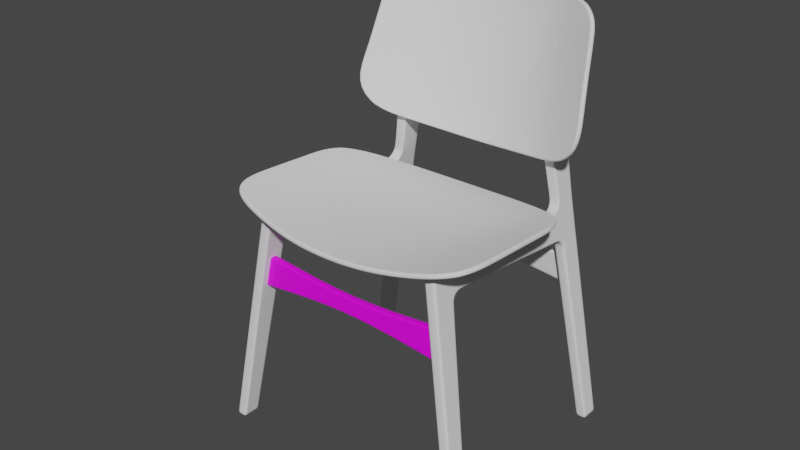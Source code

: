 # Source: chair.blend  (saved by Blender 2.93.20; exported with 4.5.12 LTS)
import bpy
from mathutils import Matrix  # noqa: F401  (used for matrix-valued properties, if any)

bpy.ops.wm.read_factory_settings(use_empty=True)
scene = bpy.context.scene
scene.name = 'Scene'

# ---- collections
col_chair = bpy.data.collections.new('Chair'); scene.collection.children.link(col_chair)
col_screws = bpy.data.collections.new('Screws'); col_chair.children.link(col_screws)
col_reference_images = bpy.data.collections.new('Reference Images'); scene.collection.children.link(col_reference_images)

# ---- images (referenced by path relative to the original .blend; pixels are not part of the script)
import os
ASSET_DIR = os.environ.get("B2B_ASSET_DIR", "")  # directory of the original .blend (textures are referenced by path, not embedded)
HERE = os.path.dirname(os.path.abspath(__file__))  # packed textures are extracted next to this script under _unpacked/

def load_image(name, relpath, width, height, colorspace="sRGB"):
    """Load a texture the original file referenced (path relative to the .blend, or extracted next to this script)."""
    p = next((c for c in (os.path.join(HERE, relpath), os.path.join(ASSET_DIR, relpath)) if relpath and os.path.exists(c)), "")
    if p:
        img = bpy.data.images.load(p, check_existing=True)
        img.name = name
    else:  # same state as the original file: an image datablock whose file is absent (Cycles renders it pink)
        img = bpy.data.images.new(name, width, height)
        img.source = "FILE"
        img.filepath = "//" + (relpath or name)
    img.colorspace_settings.name = colorspace
    return img
img_placeholder_gr_d = load_image('Placeholder Grıd', '', 1024, 1024, 'sRGB')

# ---- materials (node trees are filled in below, after node groups)
mat_material_001 = bpy.data.materials.new('Material.001')

# ---- node groups
ng_auto_smooth = bpy.data.node_groups.new('Auto Smooth', 'GeometryNodeTree')
_s = ng_auto_smooth.interface.new_socket(name='Geometry', in_out='OUTPUT', socket_type='NodeSocketGeometry')
_s = ng_auto_smooth.interface.new_socket(name='Geometry', in_out='INPUT', socket_type='NodeSocketGeometry')
_s = ng_auto_smooth.interface.new_socket(name='Angle', in_out='INPUT', socket_type='NodeSocketFloat')
_s.subtype = 'ANGLE'
_s.min_value = 0.0
_s.max_value = 3.142
ng_auto_smooth.is_modifier = True
_N = ng_auto_smooth.nodes; _L = ng_auto_smooth.links
n0 = _N.new('NodeGroupOutput'); n0.name = 'Group Output'; n0.location = (480, -100)
n1 = _N.new('NodeGroupInput'); n1.name = 'Group Input'; n1.location = (-420, -300)
n2 = _N.new('NodeGroupInput'); n2.name = 'Group Input.001'; n2.location = (-60, -100)
n3 = _N.new('GeometryNodeSetShadeSmooth'); n3.name = 'Set Shade Smooth'; n3.location = (120, -100)
n3.domain = 'EDGE'
n4 = _N.new('GeometryNodeSetShadeSmooth'); n4.name = 'Set Shade Smooth.001'; n4.location = (300, -100)
n5 = _N.new('GeometryNodeInputMeshEdgeAngle'); n5.name = 'Edge Angle'; n5.location = (-420, -220)
n6 = _N.new('GeometryNodeInputEdgeSmooth'); n6.name = 'Is Edge Smooth'; n6.location = (-60, -160)
n7 = _N.new('GeometryNodeInputShadeSmooth'); n7.name = 'Is Face Smooth'; n7.location = (-240, -340)
n8 = _N.new('FunctionNodeBooleanMath'); n8.name = 'Boolean Math'; n8.location = (-60, -220)
n9 = _N.new('FunctionNodeCompare'); n9.name = 'Compare'; n9.location = (-240, -180)
n9.operation = 'LESS_EQUAL'
_L.new(n5.outputs[0], n9.inputs[0])
_L.new(n4.outputs[0], n0.inputs[0])
_L.new(n1.outputs[1], n9.inputs[1])
_L.new(n9.outputs[0], n8.inputs[0])
_L.new(n7.outputs[0], n8.inputs[1])
_L.new(n2.outputs[0], n3.inputs[0])
_L.new(n6.outputs[0], n3.inputs[1])
_L.new(n3.outputs[0], n4.inputs[0])
_L.new(n8.outputs[0], n3.inputs[2])
n0.is_active_output = True

# ---- material node trees
mat_material_001.use_nodes = True; mat_material_001.node_tree.nodes.clear()
_N = mat_material_001.node_tree.nodes; _L = mat_material_001.node_tree.links
n0 = _N.new('ShaderNodeBsdfPrincipled'); n0.name = 'Principled BSDF'; n0.location = (10, 300)
n0.distribution = 'GGX'
n0.subsurface_method = 'BURLEY'
n0.inputs[3].default_value = 1.45
n0.inputs[27].default_value = (0.0, 0.0, 0.0, 1.0)
n0.inputs[28].default_value = 1.0
n1 = _N.new('ShaderNodeOutputMaterial'); n1.name = 'Material Output'; n1.location = (300, 300)
n2 = _N.new('ShaderNodeTexImage'); n2.name = 'Image Texture'; n2.location = (-280, 280)
n2.image = img_placeholder_gr_d
_L.new(n0.outputs[0], n1.inputs[0])
_L.new(n2.outputs[0], n0.inputs[0])
n1.is_active_output = True

# ---- world
world_world = bpy.data.worlds.new('World'); scene.world = world_world
world_world.use_nodes = True; world_world.node_tree.nodes.clear()
_N = world_world.node_tree.nodes; _L = world_world.node_tree.links
n0 = _N.new('ShaderNodeOutputWorld'); n0.name = 'World Output'; n0.location = (300, 300)
n1 = _N.new('ShaderNodeBackground'); n1.name = 'Background'; n1.location = (10, 300)
n1.inputs[0].default_value = (0.05088, 0.05088, 0.05088, 1.0)
_L.new(n1.outputs[0], n0.inputs[0])
n0.is_active_output = True
world_world.color = (0.05088, 0.05088, 0.05088)
world_world.use_sun_shadow = False
world_world.sun_shadow_jitter_overblur = 0.0

# ---- meshes
me_cube_001 = bpy.data.meshes.new('Cube.001')
me_cube_001.from_pydata([(0.0513, -0.088, -0.1108), (0.05251, 0.05494, 2.268), (0.05129, 0.08447, -0.1117), (0.05251, 0.2985, 1.974), (0.05251, 0.04023, 2.025), (0.05251, 1.543, 1.871), (0.05251, 0.3903, 1.994), (0.05251, 0.4086, 2.25), (0.05251, 0.2636, 1.897), (0.05251, 0.03293, 1.905), (0.05129, 0.05866, -0.1116), (0.05251, 0.2767, 2.257), (0.05251, 0.2646, 2.004), (0.05251, 0.2291, 1.898), (0.05251, 1.543, 1.909), (0.05251, 0.3926, 2.027), (0.05251, 0.08449, 2.267), (0.05251, 0.07022, 2.021), (0.05251, 0.0617, 1.904), (0.05129, -0.06649, -0.1109), (0.05251, 0.08948, -0.03849), (0.05251, -0.08462, -0.0374), (0.05251, 0.06343, -0.03833), (0.05251, -0.0629, -0.03754), (0.05251, 0.406, 2.214), (0.05251, 0.05302, 2.237), (0.05251, 0.2774, 2.222), (0.05251, 0.0829, 2.234), (0.05251, 1.775, 1.849), (0.05208, 1.775, 1.887), (0.05251, 1.87, 1.761), (0.05251, 1.841, 1.818), (0.05142, 1.862, 1.856), (0.05251, 1.902, 1.762), (0.05251, 2.093, 1.831), (0.05251, 2.078, 2.167), (0.05251, 2.097, 1.764), (0.05171, 2.004, -0.1106), (0.05171, 2.03, -0.1106), (0.05171, 2.178, -0.1106), (0.05251, 2.027, -0.05023), (0.05251, 2.001, -0.05033), (0.05251, 2.175, -0.05024), (0.05251, 2.0, -0.0429), (0.05251, 2.175, -0.0428), (0.05251, 2.027, -0.04279), (0.05251, 0.08857, -0.0486), (0.05251, -0.08523, -0.04754), (0.05251, 0.06256, -0.04844), (0.05251, -0.06355, -0.04767), (0.05251, 2.076, 2.258), (0.05251, 2.072, 2.709), (0.05251, 2.068, 2.482), (0.04844, 2.084, 3.602), (0.05251, 2.229, 3.554), (0.05251, 2.103, 2.961), (0.04947, 1.88, 3.011), (0.05251, 2.211, 3.459), (0.04875, 2.05, 3.503), (0.05251, 1.414, 2.196), (0.05251, 1.453, 2.194), (0.05251, 1.541, 2.129), (0.05251, 1.536, 2.105), (0.0525, 1.758, 2.108), (0.05251, 1.757, 2.125), (0.05251, 1.832, 2.17), (0.05251, 1.844, 2.16), (0.05251, 1.867, 2.253), (0.05251, 1.853, 2.254), (0.05057, 1.787, 2.743), (0.04968, 1.806, 2.8), (0.05251, 1.848, 2.481), (0.05251, 1.836, 2.481), (0.0524, 2.058, 1.833), (0.05251, 2.063, 1.764), (0.05171, 2.152, -0.1106), (0.05251, 2.15, -0.05023), (0.05251, 2.15, -0.0428), (0.05251, 2.196, 3.464), (0.05251, 2.212, 3.558), (0.05251, 2.093, 2.964), (0.05251, 2.043, 2.167), (0.05251, 2.041, 2.257), (0.05251, 2.05, 2.482), (0.05251, 2.053, 2.716), (0.05251, 2.207, 3.649), (0.05251, 2.189, 3.639), (0.04835, 2.12, 3.705), (0.04839, 2.117, 3.697), (0.05251, 2.221, 3.51), (0.04859, 2.068, 3.555), (0.05251, 2.205, 3.513), (0.05251, 2.077, 2.212), (0.05251, 1.866, 2.207), (0.05251, 1.852, 2.212), (0.05251, 2.041, 2.212), (0.05251, 1.861, 1.789), (0.05251, 1.893, 1.794), (0.05251, 2.095, 1.798), (0.05251, 2.06, 1.797), (0.05251, 0.2734, 1.935), (0.05251, 0.03658, 1.965), (0.05251, 0.2374, 1.947), (0.05251, 0.06649, 1.962), (0.05251, 0.3444, 1.992), (0.05251, 0.3426, 2.253), (0.05251, 0.3367, 2.027), (0.05251, 0.3391, 2.219), (0.05133, 1.815, 1.88), (0.05251, 1.81, 1.838), (0.05247, 1.81, 2.127), (0.05251, 1.805, 2.145), (0.05251, 1.875, 1.682), (0.05251, 2.1, 1.686), (0.05251, 1.907, 1.684), (0.05251, 2.067, 1.686), (-0.05086, -0.088, -0.09349), (-0.05251, 0.05494, 2.268), (-0.05087, 0.08447, -0.09441), (-0.05251, 0.2985, 1.974), (-0.05251, 0.04023, 2.025), (-0.05251, 1.543, 1.871), (-0.05251, 0.3903, 1.994), (-0.05251, 0.4086, 2.25), (-0.05251, 0.2636, 1.897), (-0.05251, 0.03293, 1.905), (-0.05087, 0.05866, -0.09427), (-0.05251, 0.2767, 2.257), (-0.05251, 0.2646, 2.004), (-0.05251, 0.2291, 1.898), (-0.05251, 1.543, 1.909), (-0.05251, 0.3926, 2.027), (-0.05251, 0.08449, 2.267), (-0.05251, 0.07022, 2.021), (-0.05251, 0.0617, 1.904), (-0.05086, -0.06649, -0.09361), (0.0002113, 0.08447, -0.1031), (0.0002154, -0.088, -0.1022), (0.0, 0.05494, 2.268), (0.0, 0.2985, 1.974), (0.0, 1.453, 2.194), (0.0, 1.543, 1.871), (0.0, 0.3903, 1.994), (0.0, 0.2636, 1.897), (0.0, 0.03293, 1.905), (0.0002119, 0.05866, -0.1029), (0.0, 0.04023, 2.025), (0.0002149, -0.06649, -0.1023), (-0.05251, 0.08948, -0.03849), (-0.05251, -0.08462, -0.0374), (-0.05251, 0.06343, -0.03833), (-0.05251, -0.0629, -0.03754), (0.0, -0.08462, -0.0374), (0.0, 0.08948, -0.03849), (-0.05251, 0.406, 2.214), (-0.05251, 0.05302, 2.237), (-0.05251, 0.2774, 2.222), (-0.05251, 0.0829, 2.234), (0.0, 1.541, 2.129), (0.0, 0.05296, 2.236), (-0.05251, 1.775, 1.849), (-0.05208, 1.775, 1.887), (0.0, 1.775, 1.849), (-0.05251, 1.87, 1.761), (0.0, 1.757, 2.125), (-0.05251, 1.841, 1.818), (-0.05142, 1.862, 1.856), (0.0, 1.841, 1.818), (0.0, 1.832, 2.17), (-0.05251, 1.902, 1.762), (0.0, 1.87, 1.761), (-0.05251, 2.093, 1.831), (0.0, 2.093, 1.831), (-0.05251, 2.078, 2.167), (0.0, 2.078, 2.167), (-0.05251, 2.097, 1.764), (0.0, 2.097, 1.764), (-0.05066, 2.004, -0.09461), (-0.05066, 2.03, -0.09461), (0.0005255, 2.004, -0.1026), (0.0005255, 2.03, -0.1026), (-0.05066, 2.178, -0.09461), (0.0005255, 2.178, -0.1026), (-0.05251, 2.027, -0.05023), (0.0, 2.001, -0.05033), (-0.05251, 2.001, -0.05033), (-0.05251, 2.175, -0.05024), (0.0, 2.175, -0.05024), (-0.05251, 2.0, -0.0429), (-0.05251, 2.175, -0.0428), (0.0, 2.175, -0.0428), (-0.05251, 2.027, -0.04279), (0.0, 2.0, -0.0429), (-0.05251, 0.08857, -0.0486), (-0.05251, -0.08523, -0.04754), (-0.05251, 0.06256, -0.04844), (-0.05251, -0.06355, -0.04767), (0.0, -0.08523, -0.04754), (0.0, 0.08857, -0.0486), (0.0, 1.853, 2.254), (-0.05251, 2.076, 2.258), (0.0, 2.076, 2.258), (0.0007215, 1.797, 2.739), (-0.05251, 2.072, 2.709), (0.0, 2.072, 2.709), (0.0, 1.836, 2.481), (0.0, 2.068, 2.482), (-0.05251, 2.068, 2.482), (-0.05125, 2.103, 3.593), (0.0, 2.211, 3.459), (-0.05251, 2.229, 3.554), (0.0, 2.229, 3.554), (-0.05251, 2.103, 2.961), (-0.05023, 1.899, 3.003), (-0.05251, 2.211, 3.459), (0.0, 2.103, 2.961), (-0.05095, 2.069, 3.494), (-0.05251, 1.414, 2.196), (-0.05251, 1.453, 2.194), (-0.05251, 1.541, 2.129), (-0.05251, 1.536, 2.105), (-0.0525, 1.758, 2.108), (-0.05251, 1.757, 2.125), (-0.05251, 1.832, 2.17), (-0.05251, 1.844, 2.16), (-0.05251, 1.867, 2.253), (-0.05251, 1.853, 2.254), (-0.04913, 1.807, 2.734), (-0.05001, 1.825, 2.792), (-0.05251, 1.848, 2.481), (-0.05251, 1.836, 2.481), (-0.0524, 2.058, 1.833), (-0.05251, 2.063, 1.764), (0.0005255, 2.152, -0.1026), (-0.05066, 2.152, -0.09461), (-0.05251, 2.15, -0.05023), (-0.05251, 2.15, -0.0428), (-0.05251, 2.196, 3.464), (-0.05251, 2.212, 3.558), (-0.05251, 2.093, 2.964), (-0.05251, 2.043, 2.167), (-0.05251, 2.041, 2.257), (-0.05251, 2.05, 2.482), (-0.05251, 2.053, 2.716), (-0.05251, 2.207, 3.649), (0.0, 2.207, 3.649), (-0.05251, 2.189, 3.639), (-0.05135, 2.14, 3.697), (-0.0015, 2.13, 3.701), (-0.05131, 2.136, 3.689), (-0.05251, 2.221, 3.51), (0.0, 2.221, 3.51), (-0.05111, 2.087, 3.547), (-0.05251, 2.205, 3.513), (0.0, 2.077, 2.212), (-0.05251, 2.077, 2.212), (0.0, 1.852, 2.212), (-0.05251, 1.866, 2.207), (-0.05251, 1.852, 2.212), (-0.05251, 2.041, 2.212), (-0.05251, 1.861, 1.789), (-0.05251, 1.893, 1.794), (0.0, 1.861, 1.789), (-0.05251, 2.095, 1.798), (0.0, 2.095, 1.798), (-0.05251, 2.06, 1.797), (-0.05251, 0.2734, 1.935), (-0.05251, 0.03658, 1.965), (-0.05251, 0.2374, 1.947), (-0.05251, 0.06649, 1.962), (0.0, 0.2734, 1.935), (0.0, 0.03658, 1.965), (-0.05251, 0.3444, 1.992), (-0.05251, 0.3426, 2.253), (-0.05251, 0.3367, 2.027), (0.0, 0.3444, 1.992), (-0.05251, 0.3391, 2.219), (0.0, 1.81, 1.838), (-0.05133, 1.815, 1.88), (-0.05251, 1.81, 1.838), (0.0, 1.805, 2.145), (-0.05247, 1.81, 2.127), (-0.05251, 1.805, 2.145), (-0.05251, 1.875, 1.682), (-0.05251, 2.1, 1.686), (0.0, 2.1, 1.686), (-0.05251, 1.907, 1.684), (0.0, 1.875, 1.682), (-0.05251, 2.067, 1.686)], [], [(27, 16, 1, 25), (103, 17, 4, 101), (147, 19, 0, 137), (7, 24, 62, 59), (15, 6, 5, 14), (106, 104, 6, 15), (270, 139, 3, 100), (23, 18, 9, 21), (20, 8, 13, 22), (100, 3, 12, 102), (153, 143, 8, 20), (107, 106, 15, 24), (110, 108, 32, 66), (22, 13, 18, 23), (102, 12, 17, 103), (136, 2, 10, 145), (26, 11, 16, 27), (145, 10, 19, 147), (21, 9, 144, 152), (104, 275, 142, 6), (101, 4, 146, 271), (25, 1, 138, 159), (6, 142, 141, 5), (48, 22, 23, 49), (46, 20, 22, 48), (49, 23, 21, 47), (47, 21, 152, 197), (198, 153, 20, 46), (12, 26, 27, 17), (62, 14, 29, 63), (105, 107, 24, 7), (24, 15, 14, 62), (17, 27, 25, 4), (81, 73, 34, 35), (4, 25, 159, 146), (109, 277, 167, 31), (14, 5, 28, 29), (97, 96, 30, 33), (5, 141, 162, 28), (158, 61, 64, 164), (108, 109, 31, 32), (76, 40, 38, 75), (280, 111, 65, 168), (41, 184, 179, 37), (96, 262, 170, 30), (172, 174, 35, 34), (99, 74, 36, 98), (264, 98, 36, 176), (92, 254, 201, 50), (75, 233, 182, 39), (179, 180, 38, 37), (40, 41, 37, 38), (45, 43, 41, 40), (187, 42, 39, 182), (77, 45, 40, 76), (190, 44, 42, 187), (43, 192, 184, 41), (115, 114, 45, 77), (112, 287, 192, 43), (114, 112, 43, 45), (285, 113, 44, 190), (19, 49, 47, 0), (2, 46, 48, 10), (10, 48, 49, 19), (136, 198, 46, 2), (84, 51, 55, 80), (95, 92, 50, 82), (256, 94, 68, 199), (91, 89, 54, 79), (0, 47, 197, 137), (199, 68, 72, 205), (52, 206, 204, 51), (82, 50, 52, 83), (50, 201, 206, 52), (80, 55, 57, 78), (89, 251, 211, 54), (51, 204, 215, 55), (83, 52, 51, 84), (62, 63, 64, 61), (59, 62, 61, 60), (93, 67, 68, 94), (110, 66, 65, 111), (67, 71, 72, 68), (71, 70, 69, 72), (205, 72, 69, 202), (71, 83, 84, 70), (56, 80, 78, 58), (67, 82, 83, 71), (90, 91, 79, 53), (93, 95, 82, 67), (70, 84, 80, 56), (113, 115, 77, 44), (44, 77, 76, 42), (55, 215, 209, 57), (97, 33, 74, 99), (42, 76, 75, 39), (66, 32, 73, 81), (79, 54, 85, 86), (38, 180, 233, 75), (86, 85, 87, 88), (54, 211, 245, 85), (79, 86, 88, 53), (58, 78, 91, 90), (85, 245, 248, 87), (78, 57, 89, 91), (66, 81, 95, 93), (66, 93, 94, 65), (81, 35, 92, 95), (57, 209, 251, 89), (158, 140, 60, 61), (32, 97, 99, 73), (73, 99, 98, 34), (35, 174, 254, 92), (172, 34, 98, 264), (32, 31, 96, 97), (31, 167, 262, 96), (13, 102, 103, 18), (8, 100, 102, 13), (9, 101, 271, 144), (18, 103, 101, 9), (11, 26, 107, 105), (143, 270, 100, 8), (26, 12, 106, 107), (12, 3, 104, 106), (63, 110, 111, 64), (29, 28, 109, 108), (168, 65, 94, 256), (3, 139, 275, 104), (63, 29, 108, 110), (36, 74, 115, 113), (33, 30, 112, 114), (28, 162, 277, 109), (74, 33, 114, 115), (176, 36, 113, 285), (30, 170, 287, 112), (164, 64, 111, 280), (157, 155, 117, 132), (269, 267, 120, 133), (147, 137, 116, 135), (123, 217, 220, 154), (131, 130, 121, 122), (274, 131, 122, 272), (270, 266, 119, 139), (151, 149, 125, 134), (148, 150, 129, 124), (266, 268, 128, 119), (153, 148, 124, 143), (276, 154, 131, 274), (281, 224, 166, 278), (150, 151, 134, 129), (268, 269, 133, 128), (136, 145, 126, 118), (156, 157, 132, 127), (145, 147, 135, 126), (149, 152, 144, 125), (272, 122, 142, 275), (267, 271, 146, 120), (155, 159, 138, 117), (122, 121, 141, 142), (195, 196, 151, 150), (193, 195, 150, 148), (196, 194, 149, 151), (194, 197, 152, 149), (198, 193, 148, 153), (128, 133, 157, 156), (220, 221, 161, 130), (273, 123, 154, 276), (154, 220, 130, 131), (133, 120, 155, 157), (240, 173, 171, 231), (120, 146, 159, 155), (279, 165, 167, 277), (130, 161, 160, 121), (261, 169, 163, 260), (121, 160, 162, 141), (158, 164, 222, 219), (278, 166, 165, 279), (235, 234, 178, 183), (280, 168, 223, 282), (185, 177, 179, 184), (260, 163, 170, 262), (172, 171, 173, 174), (265, 263, 175, 232), (264, 176, 175, 263), (255, 200, 201, 254), (234, 181, 182, 233), (179, 177, 178, 180), (183, 178, 177, 185), (191, 183, 185, 188), (187, 182, 181, 186), (236, 235, 183, 191), (190, 187, 186, 189), (188, 185, 184, 192), (288, 236, 191, 286), (283, 188, 192, 287), (286, 191, 188, 283), (285, 190, 189, 284), (135, 116, 194, 196), (118, 126, 195, 193), (126, 135, 196, 195), (136, 118, 193, 198), (243, 239, 212, 203), (259, 241, 200, 255), (256, 199, 226, 258), (253, 238, 210, 250), (116, 137, 197, 194), (199, 205, 230, 226), (207, 203, 204, 206), (241, 242, 207, 200), (200, 207, 206, 201), (239, 237, 214, 212), (250, 210, 211, 251), (203, 212, 215, 204), (242, 243, 203, 207), (220, 219, 222, 221), (217, 218, 219, 220), (257, 258, 226, 225), (281, 282, 223, 224), (225, 226, 230, 229), (229, 230, 227, 228), (205, 202, 227, 230), (229, 228, 243, 242), (213, 216, 237, 239), (225, 229, 242, 241), (252, 208, 238, 253), (257, 225, 241, 259), (228, 213, 239, 243), (284, 189, 236, 288), (189, 186, 235, 236), (212, 214, 209, 215), (261, 265, 232, 169), (186, 181, 234, 235), (224, 240, 231, 166), (238, 246, 244, 210), (178, 234, 233, 180), (246, 249, 247, 244), (210, 244, 245, 211), (238, 208, 249, 246), (216, 252, 253, 237), (244, 247, 248, 245), (237, 253, 250, 214), (224, 257, 259, 240), (224, 223, 258, 257), (240, 259, 255, 173), (214, 250, 251, 209), (158, 219, 218, 140), (166, 231, 265, 261), (231, 171, 263, 265), (173, 255, 254, 174), (172, 264, 263, 171), (166, 261, 260, 165), (165, 260, 262, 167), (129, 134, 269, 268), (124, 129, 268, 266), (125, 144, 271, 267), (134, 125, 267, 269), (127, 273, 276, 156), (143, 124, 266, 270), (156, 276, 274, 128), (128, 274, 272, 119), (221, 222, 282, 281), (161, 278, 279, 160), (168, 256, 258, 223), (119, 272, 275, 139), (221, 281, 278, 161), (175, 284, 288, 232), (169, 286, 283, 163), (160, 279, 277, 162), (232, 288, 286, 169), (176, 285, 284, 175), (163, 283, 287, 170), (164, 280, 282, 222), (58, 90, 53, 88, 87, 248, 247, 249, 208, 252, 216, 213, 228, 227, 202, 69, 70, 56), (1, 16, 11, 105, 7, 59, 60, 140, 218, 217, 123, 273, 127, 132, 117, 138)])
me_cube_001.polygons.foreach_set('use_smooth', [True] * 274)
_k = {(1, 16): 1.0, (7, 105): 1.0, (11, 16): 1.0, (58, 90): 1.0, (56, 58): 1.0, (69, 70): 1.0, (59, 60): 1.0, (7, 59): 1.0, (56, 70): 1.0, (87, 88): 1.0, (53, 88): 1.0, (53, 90): 1.0, (11, 105): 1.0, (60, 140): 1.0, (69, 202): 1.0, (1, 138): 1.0, (87, 248): 1.0, (117, 132): 1.0, (123, 273): 1.0, (127, 132): 1.0, (216, 252): 1.0, (213, 216): 1.0, (227, 228): 1.0, (217, 218): 1.0, (123, 217): 1.0, (213, 228): 1.0, (247, 249): 1.0, (208, 249): 1.0, (208, 252): 1.0, (127, 273): 1.0, (140, 218): 1.0, (202, 227): 1.0, (117, 138): 1.0, (247, 248): 1.0}
me_cube_001.attributes.new('crease_edge', 'FLOAT', 'EDGE').data.foreach_set('value', [_k.get((min(e.vertices), max(e.vertices)), 0.0) for e in me_cube_001.edges])
_uv = me_cube_001.uv_layers.new(name='UVMap')
_uv.uv.foreach_set('vector', [0.6216, 0.7188, 0.625, 0.7188, 0.625, 0.75, 0.6216, 0.75, 0.5929, 0.7188, 0.5993, 0.7188, 0.5993, 0.75, 0.5929, 0.75, 0.25, 0.7188, 0.375, 0.7188, 0.375, 0.75, 0.25, 0.75, 0.625, 0.5, 0.6212, 0.5, 0.6203, 0.5, 0.625, 0.5, 0.6011, 0.5, 0.5976, 0.5, 0.5976, 0.5, 0.601, 0.5, 0.6011, 0.508, 0.5976, 0.5, 0.5976, 0.5, 0.6011, 0.5, 0.592, 0.375, 0.5976, 0.375, 0.5976, 0.5, 0.592, 0.5, 0.3809, 0.7188, 0.5865, 0.7188, 0.5865, 0.75, 0.3809, 0.75, 0.3809, 0.5, 0.5865, 0.5, 0.5865, 0.5374, 0.3809, 0.5374, 0.592, 0.5, 0.5976, 0.5, 0.6004, 0.5363, 0.5929, 0.5374, 0.3809, 0.375, 0.5865, 0.375, 0.5865, 0.5, 0.3809, 0.5, 0.6215, 0.5083, 0.6011, 0.508, 0.6011, 0.5, 0.6212, 0.5, 0.6195, 0.5, 0.6007, 0.5, 0.6004, 0.5, 0.6205, 0.5, 0.3809, 0.5374, 0.5865, 0.5374, 0.5865, 0.7188, 0.3809, 0.7188, 0.5929, 0.5374, 0.6004, 0.5363, 0.5993, 0.7188, 0.5929, 0.7188, 0.25, 0.5, 0.375, 0.5, 0.375, 0.5374, 0.25, 0.5374, 0.6216, 0.516, 0.625, 0.516, 0.625, 0.7188, 0.6216, 0.7188, 0.25, 0.5374, 0.375, 0.5374, 0.375, 0.7188, 0.25, 0.7188, 0.3809, 0.75, 0.5865, 0.75, 0.5865, 0.875, 0.3809, 0.875, 0.5976, 0.5, 0.5976, 0.375, 0.5976, 0.375, 0.5976, 0.5, 0.5929, 0.75, 0.5993, 0.75, 0.5993, 0.875, 0.5929, 0.875, 0.6216, 0.75, 0.625, 0.75, 0.625, 0.875, 0.6215, 0.875, 0.5976, 0.5, 0.5976, 0.375, 0.5976, 0.375, 0.5976, 0.5, 0.3798, 0.5374, 0.3809, 0.5374, 0.3809, 0.7188, 0.3798, 0.7188, 0.3798, 0.5, 0.3809, 0.5, 0.3809, 0.5374, 0.3798, 0.5374, 0.3798, 0.7188, 0.3809, 0.7188, 0.3809, 0.75, 0.3798, 0.75, 0.3798, 0.75, 0.3809, 0.75, 0.3809, 0.875, 0.3798, 0.875, 0.3798, 0.375, 0.3809, 0.375, 0.3809, 0.5, 0.3798, 0.5, 0.6004, 0.5363, 0.6216, 0.516, 0.6216, 0.7188, 0.5993, 0.7188, 0.62, 0.5, 0.601, 0.5, 0.601, 0.5, 0.6197, 0.4946, 0.625, 0.508, 0.6215, 0.5083, 0.6212, 0.5, 0.625, 0.5, 0.6212, 0.5, 0.6011, 0.5, 0.601, 0.5, 0.62, 0.5, 0.5993, 0.7188, 0.6216, 0.7188, 0.6216, 0.75, 0.5993, 0.75, 0.6212, 0.5, 0.5994, 0.5, 0.5993, 0.5, 0.6212, 0.5, 0.5993, 0.75, 0.6216, 0.75, 0.6215, 0.875, 0.5993, 0.875, 0.5976, 0.5, 0.5976, 0.375, 0.5976, 0.375, 0.5976, 0.5, 0.601, 0.5, 0.5976, 0.5, 0.5976, 0.5, 0.601, 0.5, 0.5986, 0.5, 0.5976, 0.5, 0.5976, 0.5, 0.5986, 0.5, 0.5976, 0.5, 0.5976, 0.375, 0.5976, 0.375, 0.5976, 0.5, 0.6212, 0.375, 0.6212, 0.465, 0.6212, 0.465, 0.6212, 0.375, 0.6007, 0.5, 0.5976, 0.5, 0.5976, 0.5, 0.6004, 0.5, 0.5992, 0.5, 0.5989, 0.5, 0.599, 0.5, 0.5992, 0.5, 0.6212, 0.375, 0.6212, 0.465, 0.6212, 0.465, 0.6212, 0.375, 0.5976, 0.5, 0.5976, 0.375, 0.5976, 0.375, 0.5976, 0.5, 0.5976, 0.5, 0.5976, 0.375, 0.5976, 0.375, 0.5976, 0.5, 0.5993, 0.375, 0.6212, 0.375, 0.6212, 0.5, 0.5993, 0.5, 0.5992, 0.5, 0.5992, 0.5, 0.5993, 0.5, 0.5993, 0.5, 0.5993, 0.375, 0.5993, 0.5, 0.5993, 0.5, 0.5993, 0.375, 0.6212, 0.5, 0.6212, 0.375, 0.6212, 0.375, 0.6212, 0.5, 0.5992, 0.5, 0.5992, 0.375, 0.5993, 0.375, 0.5993, 0.5, 0.5976, 0.375, 0.5991, 0.375, 0.599, 0.5, 0.5976, 0.5, 0.5989, 0.5, 0.5976, 0.5, 0.5976, 0.5, 0.599, 0.5, 0.599, 0.5, 0.5976, 0.5, 0.5976, 0.5, 0.5989, 0.5, 0.5993, 0.375, 0.5993, 0.5, 0.5993, 0.5, 0.5993, 0.375, 0.5992, 0.5, 0.599, 0.5, 0.5989, 0.5, 0.5992, 0.5, 0.5993, 0.375, 0.5993, 0.5, 0.5993, 0.5, 0.5993, 0.375, 0.5976, 0.5, 0.5976, 0.375, 0.5976, 0.375, 0.5976, 0.5, 0.5992, 0.5, 0.5986, 0.5, 0.599, 0.5, 0.5992, 0.5, 0.5976, 0.5, 0.5976, 0.375, 0.5976, 0.375, 0.5976, 0.5, 0.5986, 0.5, 0.5976, 0.5, 0.5976, 0.5, 0.599, 0.5, 0.5993, 0.375, 0.5993, 0.5, 0.5993, 0.5, 0.5993, 0.375, 0.375, 0.7188, 0.3798, 0.7188, 0.3798, 0.75, 0.375, 0.75, 0.375, 0.5, 0.3798, 0.5, 0.3798, 0.5374, 0.375, 0.5374, 0.375, 0.5374, 0.3798, 0.5374, 0.3798, 0.7188, 0.375, 0.7188, 0.375, 0.375, 0.3798, 0.375, 0.3798, 0.5, 0.375, 0.5, 0.6212, 0.5, 0.6212, 0.5, 0.6212, 0.5, 0.6212, 0.5, 0.6212, 0.5, 0.6212, 0.5, 0.6212, 0.5, 0.6212, 0.5, 0.6212, 0.375, 0.6212, 0.465, 0.6212, 0.465, 0.6212, 0.375, 0.6212, 0.5, 0.6212, 0.5, 0.6212, 0.5, 0.6212, 0.5, 0.375, 0.75, 0.3798, 0.75, 0.3798, 0.875, 0.375, 0.875, 0.6212, 0.375, 0.6212, 0.465, 0.6212, 0.465, 0.6212, 0.375, 0.6212, 0.5, 0.6212, 0.375, 0.6212, 0.375, 0.6212, 0.5, 0.6212, 0.5, 0.6212, 0.5, 0.6212, 0.5, 0.6212, 0.5, 0.6212, 0.5, 0.6212, 0.375, 0.6212, 0.375, 0.6212, 0.5, 0.6212, 0.5, 0.6212, 0.5, 0.6212, 0.5, 0.6212, 0.5, 0.6212, 0.5, 0.6212, 0.375, 0.6212, 0.375, 0.6212, 0.5, 0.6212, 0.5, 0.6212, 0.375, 0.6212, 0.375, 0.6212, 0.5, 0.6212, 0.5, 0.6212, 0.5, 0.6212, 0.5, 0.6212, 0.5, 0.62, 0.5, 0.6197, 0.4946, 0.6212, 0.465, 0.6212, 0.465, 0.625, 0.5, 0.6203, 0.5, 0.6212, 0.465, 0.625, 0.465, 0.6212, 0.5, 0.6212, 0.5, 0.6212, 0.465, 0.6212, 0.465, 0.6195, 0.5, 0.6205, 0.5, 0.6212, 0.465, 0.6212, 0.465, 0.6212, 0.5, 0.6212, 0.5, 0.6212, 0.465, 0.6212, 0.465, 0.6212, 0.5, 0.6212, 0.5, 0.6212, 0.465, 0.6212, 0.465, 0.6212, 0.375, 0.6212, 0.465, 0.6212, 0.465, 0.6212, 0.375, 0.6212, 0.5, 0.6212, 0.5, 0.6212, 0.5, 0.6212, 0.5, 0.6212, 0.5, 0.6212, 0.5, 0.6212, 0.5, 0.6212, 0.5, 0.6212, 0.5, 0.6212, 0.5, 0.6212, 0.5, 0.6212, 0.5, 0.6212, 0.5, 0.6212, 0.5, 0.6212, 0.5, 0.6212, 0.5, 0.6212, 0.5, 0.6212, 0.5, 0.6212, 0.5, 0.6212, 0.5, 0.6212, 0.5, 0.6212, 0.5, 0.6212, 0.5, 0.6212, 0.5, 0.5993, 0.5, 0.5992, 0.5, 0.5992, 0.5, 0.5993, 0.5, 0.5993, 0.5, 0.5992, 0.5, 0.5992, 0.5, 0.5993, 0.5, 0.6212, 0.5, 0.6212, 0.375, 0.6212, 0.375, 0.6212, 0.5, 0.5986, 0.5, 0.5986, 0.5, 0.5992, 0.5, 0.5992, 0.5, 0.5993, 0.5, 0.5992, 0.5, 0.5992, 0.5, 0.5993, 0.5, 0.6211, 0.5, 0.6004, 0.5, 0.5994, 0.5, 0.6212, 0.5, 0.6212, 0.5, 0.6212, 0.5, 0.6212, 0.5, 0.6212, 0.5, 0.599, 0.5, 0.5991, 0.375, 0.5992, 0.375, 0.5992, 0.5, 0.6212, 0.5, 0.6212, 0.5, 0.6212, 0.5, 0.6212, 0.5, 0.6212, 0.5, 0.6212, 0.375, 0.6212, 0.375, 0.6212, 0.5, 0.6212, 0.5, 0.6212, 0.5, 0.6212, 0.5, 0.6212, 0.5, 0.6212, 0.5, 0.6212, 0.5, 0.6212, 0.5, 0.6212, 0.5, 0.6212, 0.5, 0.6212, 0.375, 0.6212, 0.375, 0.6212, 0.5, 0.6212, 0.5, 0.6212, 0.5, 0.6212, 0.5, 0.6212, 0.5, 0.6212, 0.5, 0.6212, 0.5, 0.6212, 0.5, 0.6212, 0.5, 0.6212, 0.5, 0.6212, 0.5, 0.6212, 0.465, 0.6212, 0.465, 0.6212, 0.5, 0.6212, 0.5, 0.6212, 0.5, 0.6212, 0.5, 0.6212, 0.5, 0.6212, 0.375, 0.6212, 0.375, 0.6212, 0.5, 0.6212, 0.375, 0.625, 0.375, 0.625, 0.465, 0.6212, 0.465, 0.6004, 0.5, 0.5986, 0.5, 0.5992, 0.5, 0.5994, 0.5, 0.5994, 0.5, 0.5992, 0.5, 0.5993, 0.5, 0.5993, 0.5, 0.6212, 0.5, 0.6212, 0.375, 0.6212, 0.375, 0.6212, 0.5, 0.5993, 0.375, 0.5993, 0.5, 0.5993, 0.5, 0.5993, 0.375, 0.6004, 0.5, 0.5976, 0.5, 0.5976, 0.5, 0.5986, 0.5, 0.5976, 0.5, 0.5976, 0.375, 0.5976, 0.375, 0.5976, 0.5, 0.5865, 0.5374, 0.5929, 0.5374, 0.5929, 0.7188, 0.5865, 0.7188, 0.5865, 0.5, 0.592, 0.5, 0.5929, 0.5374, 0.5865, 0.5374, 0.5865, 0.75, 0.5929, 0.75, 0.5929, 0.875, 0.5865, 0.875, 0.5865, 0.7188, 0.5929, 0.7188, 0.5929, 0.75, 0.5865, 0.75, 0.625, 0.516, 0.6216, 0.516, 0.6215, 0.5083, 0.625, 0.508, 0.5865, 0.375, 0.592, 0.375, 0.592, 0.5, 0.5865, 0.5, 0.6216, 0.516, 0.6004, 0.5363, 0.6011, 0.508, 0.6215, 0.5083, 0.6004, 0.5363, 0.5976, 0.5, 0.5976, 0.5, 0.6011, 0.508, 0.6197, 0.4946, 0.6195, 0.5, 0.6212, 0.465, 0.6212, 0.465, 0.601, 0.5, 0.5976, 0.5, 0.5976, 0.5, 0.6007, 0.5, 0.6212, 0.375, 0.6212, 0.465, 0.6212, 0.465, 0.6212, 0.375, 0.5976, 0.5, 0.5976, 0.375, 0.5976, 0.375, 0.5976, 0.5, 0.6197, 0.4946, 0.601, 0.5, 0.6007, 0.5, 0.6195, 0.5, 0.5993, 0.5, 0.5992, 0.5, 0.5992, 0.5, 0.5993, 0.5, 0.5986, 0.5, 0.5976, 0.5, 0.5976, 0.5, 0.5986, 0.5, 0.5976, 0.5, 0.5976, 0.375, 0.5976, 0.375, 0.5976, 0.5, 0.5992, 0.5, 0.5986, 0.5, 0.5986, 0.5, 0.5992, 0.5, 0.5993, 0.375, 0.5993, 0.5, 0.5993, 0.5, 0.5993, 0.375, 0.5976, 0.5, 0.5976, 0.375, 0.5976, 0.375, 0.5976, 0.5, 0.6212, 0.375, 0.6212, 0.465, 0.6212, 0.465, 0.6212, 0.375, 0.6216, 0.7188, 0.6216, 0.75, 0.625, 0.75, 0.625, 0.7188, 0.5929, 0.7188, 0.5929, 0.75, 0.5993, 0.75, 0.5993, 0.7188, 0.25, 0.7188, 0.25, 0.75, 0.375, 0.75, 0.375, 0.7188, 0.625, 0.5, 0.625, 0.5, 0.6203, 0.5, 0.6212, 0.5, 0.6011, 0.5, 0.601, 0.5, 0.5976, 0.5, 0.5976, 0.5, 0.6011, 0.508, 0.6011, 0.5, 0.5976, 0.5, 0.5976, 0.5, 0.592, 0.375, 0.592, 0.5, 0.5976, 0.5, 0.5976, 0.375, 0.3809, 0.7188, 0.3809, 0.75, 0.5865, 0.75, 0.5865, 0.7188, 0.3809, 0.5, 0.3809, 0.5374, 0.5865, 0.5374, 0.5865, 0.5, 0.592, 0.5, 0.5929, 0.5374, 0.6004, 0.5363, 0.5976, 0.5, 0.3809, 0.375, 0.3809, 0.5, 0.5865, 0.5, 0.5865, 0.375, 0.6215, 0.5083, 0.6212, 0.5, 0.6011, 0.5, 0.6011, 0.508, 0.6195, 0.5, 0.6205, 0.5, 0.6004, 0.5, 0.6007, 0.5, 0.3809, 0.5374, 0.3809, 0.7188, 0.5865, 0.7188, 0.5865, 0.5374, 0.5929, 0.5374, 0.5929, 0.7188, 0.5993, 0.7188, 0.6004, 0.5363, 0.25, 0.5, 0.25, 0.5374, 0.375, 0.5374, 0.375, 0.5, 0.6216, 0.516, 0.6216, 0.7188, 0.625, 0.7188, 0.625, 0.516, 0.25, 0.5374, 0.25, 0.7188, 0.375, 0.7188, 0.375, 0.5374, 0.3809, 0.75, 0.3809, 0.875, 0.5865, 0.875, 0.5865, 0.75, 0.5976, 0.5, 0.5976, 0.5, 0.5976, 0.375, 0.5976, 0.375, 0.5929, 0.75, 0.5929, 0.875, 0.5993, 0.875, 0.5993, 0.75, 0.6216, 0.75, 0.6215, 0.875, 0.625, 0.875, 0.625, 0.75, 0.5976, 0.5, 0.5976, 0.5, 0.5976, 0.375, 0.5976, 0.375, 0.3798, 0.5374, 0.3798, 0.7188, 0.3809, 0.7188, 0.3809, 0.5374, 0.3798, 0.5, 0.3798, 0.5374, 0.3809, 0.5374, 0.3809, 0.5, 0.3798, 0.7188, 0.3798, 0.75, 0.3809, 0.75, 0.3809, 0.7188, 0.3798, 0.75, 0.3798, 0.875, 0.3809, 0.875, 0.3809, 0.75, 0.3798, 0.375, 0.3798, 0.5, 0.3809, 0.5, 0.3809, 0.375, 0.6004, 0.5363, 0.5993, 0.7188, 0.6216, 0.7188, 0.6216, 0.516, 0.62, 0.5, 0.6197, 0.4946, 0.601, 0.5, 0.601, 0.5, 0.625, 0.508, 0.625, 0.5, 0.6212, 0.5, 0.6215, 0.5083, 0.6212, 0.5, 0.62, 0.5, 0.601, 0.5, 0.6011, 0.5, 0.5993, 0.7188, 0.5993, 0.75, 0.6216, 0.75, 0.6216, 0.7188, 0.6212, 0.5, 0.6212, 0.5, 0.5993, 0.5, 0.5994, 0.5, 0.5993, 0.75, 0.5993, 0.875, 0.6215, 0.875, 0.6216, 0.75, 0.5976, 0.5, 0.5976, 0.5, 0.5976, 0.375, 0.5976, 0.375, 0.601, 0.5, 0.601, 0.5, 0.5976, 0.5, 0.5976, 0.5, 0.5986, 0.5, 0.5986, 0.5, 0.5976, 0.5, 0.5976, 0.5, 0.5976, 0.5, 0.5976, 0.5, 0.5976, 0.375, 0.5976, 0.375, 0.6212, 0.375, 0.6212, 0.375, 0.6212, 0.465, 0.6212, 0.465, 0.6007, 0.5, 0.6004, 0.5, 0.5976, 0.5, 0.5976, 0.5, 0.5992, 0.5, 0.5992, 0.5, 0.599, 0.5, 0.5989, 0.5, 0.6212, 0.375, 0.6212, 0.375, 0.6212, 0.465, 0.6212, 0.465, 0.5976, 0.5, 0.5976, 0.5, 0.5976, 0.375, 0.5976, 0.375, 0.5976, 0.5, 0.5976, 0.5, 0.5976, 0.375, 0.5976, 0.375, 0.5993, 0.375, 0.5993, 0.5, 0.6212, 0.5, 0.6212, 0.375, 0.5992, 0.5, 0.5993, 0.5, 0.5993, 0.5, 0.5992, 0.5, 0.5993, 0.375, 0.5993, 0.375, 0.5993, 0.5, 0.5993, 0.5, 0.6212, 0.5, 0.6212, 0.5, 0.6212, 0.375, 0.6212, 0.375, 0.5992, 0.5, 0.5993, 0.5, 0.5993, 0.375, 0.5992, 0.375, 0.5976, 0.375, 0.5976, 0.5, 0.599, 0.5, 0.5991, 0.375, 0.5989, 0.5, 0.599, 0.5, 0.5976, 0.5, 0.5976, 0.5, 0.599, 0.5, 0.5989, 0.5, 0.5976, 0.5, 0.5976, 0.5, 0.5993, 0.375, 0.5993, 0.375, 0.5993, 0.5, 0.5993, 0.5, 0.5992, 0.5, 0.5992, 0.5, 0.5989, 0.5, 0.599, 0.5, 0.5993, 0.375, 0.5993, 0.375, 0.5993, 0.5, 0.5993, 0.5, 0.5976, 0.5, 0.5976, 0.5, 0.5976, 0.375, 0.5976, 0.375, 0.5992, 0.5, 0.5992, 0.5, 0.599, 0.5, 0.5986, 0.5, 0.5976, 0.5, 0.5976, 0.5, 0.5976, 0.375, 0.5976, 0.375, 0.5986, 0.5, 0.599, 0.5, 0.5976, 0.5, 0.5976, 0.5, 0.5993, 0.375, 0.5993, 0.375, 0.5993, 0.5, 0.5993, 0.5, 0.375, 0.7188, 0.375, 0.75, 0.3798, 0.75, 0.3798, 0.7188, 0.375, 0.5, 0.375, 0.5374, 0.3798, 0.5374, 0.3798, 0.5, 0.375, 0.5374, 0.375, 0.7188, 0.3798, 0.7188, 0.3798, 0.5374, 0.375, 0.375, 0.375, 0.5, 0.3798, 0.5, 0.3798, 0.375, 0.6212, 0.5, 0.6212, 0.5, 0.6212, 0.5, 0.6212, 0.5, 0.6212, 0.5, 0.6212, 0.5, 0.6212, 0.5, 0.6212, 0.5, 0.6212, 0.375, 0.6212, 0.375, 0.6212, 0.465, 0.6212, 0.465, 0.6212, 0.5, 0.6212, 0.5, 0.6212, 0.5, 0.6212, 0.5, 0.375, 0.75, 0.375, 0.875, 0.3798, 0.875, 0.3798, 0.75, 0.6212, 0.375, 0.6212, 0.375, 0.6212, 0.465, 0.6212, 0.465, 0.6212, 0.5, 0.6212, 0.5, 0.6212, 0.375, 0.6212, 0.375, 0.6212, 0.5, 0.6212, 0.5, 0.6212, 0.5, 0.6212, 0.5, 0.6212, 0.5, 0.6212, 0.5, 0.6212, 0.375, 0.6212, 0.375, 0.6212, 0.5, 0.6212, 0.5, 0.6212, 0.5, 0.6212, 0.5, 0.6212, 0.5, 0.6212, 0.5, 0.6212, 0.375, 0.6212, 0.375, 0.6212, 0.5, 0.6212, 0.5, 0.6212, 0.375, 0.6212, 0.375, 0.6212, 0.5, 0.6212, 0.5, 0.6212, 0.5, 0.6212, 0.5, 0.62, 0.5, 0.6212, 0.465, 0.6212, 0.465, 0.6197, 0.4946, 0.625, 0.5, 0.625, 0.465, 0.6212, 0.465, 0.6203, 0.5, 0.6212, 0.5, 0.6212, 0.465, 0.6212, 0.465, 0.6212, 0.5, 0.6195, 0.5, 0.6212, 0.465, 0.6212, 0.465, 0.6205, 0.5, 0.6212, 0.5, 0.6212, 0.465, 0.6212, 0.465, 0.6212, 0.5, 0.6212, 0.5, 0.6212, 0.465, 0.6212, 0.465, 0.6212, 0.5, 0.6212, 0.375, 0.6212, 0.375, 0.6212, 0.465, 0.6212, 0.465, 0.6212, 0.5, 0.6212, 0.5, 0.6212, 0.5, 0.6212, 0.5, 0.6212, 0.5, 0.6212, 0.5, 0.6212, 0.5, 0.6212, 0.5, 0.6212, 0.5, 0.6212, 0.5, 0.6212, 0.5, 0.6212, 0.5, 0.6212, 0.5, 0.6212, 0.5, 0.6212, 0.5, 0.6212, 0.5, 0.6212, 0.5, 0.6212, 0.5, 0.6212, 0.5, 0.6212, 0.5, 0.6212, 0.5, 0.6212, 0.5, 0.6212, 0.5, 0.6212, 0.5, 0.5993, 0.5, 0.5993, 0.5, 0.5992, 0.5, 0.5992, 0.5, 0.5993, 0.5, 0.5993, 0.5, 0.5992, 0.5, 0.5992, 0.5, 0.6212, 0.5, 0.6212, 0.5, 0.6212, 0.375, 0.6212, 0.375, 0.5986, 0.5, 0.5992, 0.5, 0.5992, 0.5, 0.5986, 0.5, 0.5993, 0.5, 0.5993, 0.5, 0.5992, 0.5, 0.5992, 0.5, 0.6211, 0.5, 0.6212, 0.5, 0.5994, 0.5, 0.6004, 0.5, 0.6212, 0.5, 0.6212, 0.5, 0.6212, 0.5, 0.6212, 0.5, 0.599, 0.5, 0.5992, 0.5, 0.5992, 0.375, 0.5991, 0.375, 0.6212, 0.5, 0.6212, 0.5, 0.6212, 0.5, 0.6212, 0.5, 0.6212, 0.5, 0.6212, 0.5, 0.6212, 0.375, 0.6212, 0.375, 0.6212, 0.5, 0.6212, 0.5, 0.6212, 0.5, 0.6212, 0.5, 0.6212, 0.5, 0.6212, 0.5, 0.6212, 0.5, 0.6212, 0.5, 0.6212, 0.5, 0.6212, 0.5, 0.6212, 0.375, 0.6212, 0.375, 0.6212, 0.5, 0.6212, 0.5, 0.6212, 0.5, 0.6212, 0.5, 0.6212, 0.5, 0.6212, 0.5, 0.6212, 0.5, 0.6212, 0.5, 0.6212, 0.5, 0.6212, 0.465, 0.6212, 0.465, 0.6212, 0.5, 0.6212, 0.5, 0.6212, 0.5, 0.6212, 0.5, 0.6212, 0.5, 0.6212, 0.5, 0.6212, 0.5, 0.6212, 0.375, 0.6212, 0.375, 0.6212, 0.375, 0.6212, 0.465, 0.625, 0.465, 0.625, 0.375, 0.6004, 0.5, 0.5994, 0.5, 0.5992, 0.5, 0.5986, 0.5, 0.5994, 0.5, 0.5993, 0.5, 0.5993, 0.5, 0.5992, 0.5, 0.6212, 0.5, 0.6212, 0.5, 0.6212, 0.375, 0.6212, 0.375, 0.5993, 0.375, 0.5993, 0.375, 0.5993, 0.5, 0.5993, 0.5, 0.6004, 0.5, 0.5986, 0.5, 0.5976, 0.5, 0.5976, 0.5, 0.5976, 0.5, 0.5976, 0.5, 0.5976, 0.375, 0.5976, 0.375, 0.5865, 0.5374, 0.5865, 0.7188, 0.5929, 0.7188, 0.5929, 0.5374, 0.5865, 0.5, 0.5865, 0.5374, 0.5929, 0.5374, 0.592, 0.5, 0.5865, 0.75, 0.5865, 0.875, 0.5929, 0.875, 0.5929, 0.75, 0.5865, 0.7188, 0.5865, 0.75, 0.5929, 0.75, 0.5929, 0.7188, 0.625, 0.516, 0.625, 0.508, 0.6215, 0.5083, 0.6216, 0.516, 0.5865, 0.375, 0.5865, 0.5, 0.592, 0.5, 0.592, 0.375, 0.6216, 0.516, 0.6215, 0.5083, 0.6011, 0.508, 0.6004, 0.5363, 0.6004, 0.5363, 0.6011, 0.508, 0.5976, 0.5, 0.5976, 0.5, 0.6197, 0.4946, 0.6212, 0.465, 0.6212, 0.465, 0.6195, 0.5, 0.601, 0.5, 0.6007, 0.5, 0.5976, 0.5, 0.5976, 0.5, 0.6212, 0.375, 0.6212, 0.375, 0.6212, 0.465, 0.6212, 0.465, 0.5976, 0.5, 0.5976, 0.5, 0.5976, 0.375, 0.5976, 0.375, 0.6197, 0.4946, 0.6195, 0.5, 0.6007, 0.5, 0.601, 0.5, 0.5993, 0.5, 0.5993, 0.5, 0.5992, 0.5, 0.5992, 0.5, 0.5986, 0.5, 0.5986, 0.5, 0.5976, 0.5, 0.5976, 0.5, 0.5976, 0.5, 0.5976, 0.5, 0.5976, 0.375, 0.5976, 0.375, 0.5992, 0.5, 0.5992, 0.5, 0.5986, 0.5, 0.5986, 0.5, 0.5993, 0.375, 0.5993, 0.375, 0.5993, 0.5, 0.5993, 0.5, 0.5976, 0.5, 0.5976, 0.5, 0.5976, 0.375, 0.5976, 0.375, 0.6212, 0.375, 0.6212, 0.375, 0.6212, 0.465, 0.6212, 0.465, 0.6212, 0.5, 0.6212, 0.5, 0.6212, 0.5, 0.6212, 0.5, 0.6212, 0.5, 0.6212, 0.375, 0.6212, 0.5, 0.6212, 0.5, 0.6212, 0.5, 0.6212, 0.5, 0.6212, 0.5, 0.6212, 0.5, 0.6212, 0.5, 0.6212, 0.465, 0.6212, 0.375, 0.6212, 0.465, 0.6212, 0.5, 0.6212, 0.5, 0.625, 0.75, 0.625, 0.7188, 0.625, 0.516, 0.625, 0.508, 0.625, 0.5, 0.625, 0.5, 0.625, 0.465, 0.625, 0.375, 0.625, 0.465, 0.625, 0.5, 0.625, 0.5, 0.625, 0.508, 0.625, 0.516, 0.625, 0.7188, 0.625, 0.75, 0.625, 0.875])
me_cube_001.use_remesh_fix_poles = True
me_cube_001.use_remesh_preserve_attributes = False
me_cube_001.update()
me_plane = bpy.data.meshes.new('Plane')
me_plane.from_pydata([(0.0, -0.007416, 0.0002904), (1.301, 0.1672, 0.2011), (0.0, 2.064, -0.01125), (1.301, 1.609, 0.1861), (0.4306, 0.008841, 0.01957), (0.8606, 0.0785, 0.08064), (0.8611, 1.9, 0.06957), (0.4306, 2.024, 0.009098), (0.0, 1.379, -0.01643), (0.0, 0.6854, 1.49e-08), (1.301, 0.684, 0.1989), (1.301, 1.162, 0.1933), (0.4306, 0.6854, 0.01042), (0.4306, 1.359, 0.004099), (0.8611, 0.6854, 0.07331), (0.8611, 1.278, 0.05519)], [], [(15, 11, 3, 6), (8, 13, 7, 2), (13, 15, 6, 7), (4, 5, 14, 12), (12, 14, 15, 13), (0, 4, 12, 9), (9, 12, 13, 8), (5, 1, 10, 14), (14, 10, 11, 15)])
me_plane.polygons.foreach_set('use_smooth', [True] * 9)
_uv = me_plane.uv_layers.new(name='UVMap')
_uv.uv.foreach_set('vector', [0.6667, 0.6667, 1.0, 0.6667, 1.0, 1.0, 0.6667, 1.0, 0.0, 0.6667, 0.3333, 0.6667, 0.3333, 1.0, 0.0, 1.0, 0.3333, 0.6667, 0.6667, 0.6667, 0.6667, 1.0, 0.3333, 1.0, 0.3333, 0.0, 0.6667, 0.0, 0.6667, 0.3333, 0.3333, 0.3333, 0.3333, 0.3333, 0.6667, 0.3333, 0.6667, 0.6667, 0.3333, 0.6667, 0.0, 0.0, 0.3333, 0.0, 0.3333, 0.3333, 0.0, 0.3333, 0.0, 0.3333, 0.3333, 0.3333, 0.3333, 0.6667, 0.0, 0.6667, 0.6667, 0.0, 1.0, 0.0, 1.0, 0.3333, 0.6667, 0.3333, 0.6667, 0.3333, 1.0, 0.3333, 1.0, 0.6667, 0.6667, 0.6667])
me_plane.use_remesh_fix_poles = True
me_plane.use_remesh_preserve_attributes = False
me_plane.update()
me_plane_001 = bpy.data.meshes.new('Plane.001')
me_plane_001.from_pydata([(0.0, -1.537, 0.003431), (0.9524, -1.452, -0.2387), (0.0, 0.000316, 0.005958), (1.081, -0.07351, -0.2656), (0.0, -0.2965, 1.329e-07), (-9.07e-09, -0.6197, 1.346e-07), (0.0, -1.361, 1.359e-07), (1.11, -1.319, -0.3155), (1.195, -0.6328, -0.3591), (1.263, -0.2921, -0.3927), (0.3436, -1.536, -0.03187), (0.6804, -1.501, -0.1162), (0.7368, -0.03245, -0.117), (0.343, -0.01096, -0.02732), (0.6868, -1.349, -0.1075), (0.3441, -1.363, -0.02688), (0.7206, -0.625, -0.1119), (0.3438, -0.6215, -0.02796), (0.7246, -0.3082, -0.1131), (0.3438, -0.2983, -0.02834), (0.0, -1.122, 1.359e-07), (1.145, -1.123, -0.3427), (0.3438, -1.124, -0.02715), (0.6975, -1.125, -0.1045)], [], [(18, 9, 3, 12), (11, 1, 7, 14), (23, 21, 8, 16), (16, 8, 9, 18), (5, 17, 19, 4), (17, 16, 18, 19), (20, 22, 17, 5), (22, 23, 16, 17), (0, 10, 15, 6), (10, 11, 14, 15), (4, 19, 13, 2), (19, 18, 12, 13), (15, 14, 23, 22), (6, 15, 22, 20), (14, 7, 21, 23)])
me_plane_001.polygons.foreach_set('use_smooth', [True] * 15)
_uv = me_plane_001.uv_layers.new(name='UVMap')
_uv.uv.foreach_set('vector', [0.6016, 0.75, 1.0, 0.75, 1.0, 1.0, 0.6015, 1.0, 0.6036, 0.0, 1.0, 0.0, 1.0, 0.1234, 0.6035, 0.1234, 0.6031, 0.2789, 1.0, 0.2789, 1.0, 0.5813, 0.6021, 0.5813, 0.6021, 0.5813, 1.0, 0.5813, 1.0, 0.75, 0.6016, 0.75, 0.0, 0.5813, 0.286, 0.5813, 0.2808, 0.75, 0.0, 0.75, 0.286, 0.5813, 0.6021, 0.5813, 0.6016, 0.75, 0.2808, 0.75, 0.0, 0.2789, 0.2966, 0.2789, 0.286, 0.5813, 0.0, 0.5813, 0.2966, 0.2789, 0.6031, 0.2789, 0.6021, 0.5813, 0.286, 0.5813, 0.0, 0.0, 0.3024, 0.0, 0.3011, 0.1234, 0.0, 0.1234, 0.3024, 0.0, 0.6036, 0.0, 0.6035, 0.1234, 0.3011, 0.1234, 0.0, 0.75, 0.2808, 0.75, 0.2802, 1.0, 0.0, 1.0, 0.2808, 0.75, 0.6016, 0.75, 0.6015, 1.0, 0.2802, 1.0, 0.3011, 0.1234, 0.6035, 0.1234, 0.6031, 0.2789, 0.2966, 0.2789, 0.0, 0.1234, 0.3011, 0.1234, 0.2966, 0.2789, 0.0, 0.2789, 0.6035, 0.1234, 1.0, 0.1234, 1.0, 0.2789, 0.6031, 0.2789])
me_plane_001.use_remesh_fix_poles = True
me_plane_001.use_remesh_preserve_attributes = False
me_plane_001.update()
me_cube_002 = bpy.data.meshes.new('Cube.002')
me_cube_002.from_pydata([(0.5681, -0.03891, -0.1619), (0.512, -0.03891, 0.1497), (0.5694, 0.03758, -0.1619), (0.512, 0.03758, 0.1497), (0.5149, 0.03758, 0.1323), (0.5149, -0.03891, 0.1323), (0.5606, 0.03758, -0.1124), (0.56, -0.03891, -0.1124), (-0.4246, -0.03891, -0.04605), (-0.4246, -0.03891, 0.05468), (-0.4246, 0.03758, -0.04605), (-0.4246, 0.03758, 0.05468), (-1.417, -0.03891, -0.1619), (-1.361, -0.03891, 0.1497), (-1.418, 0.03758, -0.1619), (-1.361, 0.03758, 0.1497), (-0.4246, -0.03891, 0.03319), (-0.4246, 0.03758, 0.03319), (-1.364, 0.03758, 0.1323), (-1.364, -0.03891, 0.1323), (-0.4246, 0.03758, -0.01547), (-1.41, 0.03758, -0.1124), (-1.409, -0.03891, -0.1124), (-0.4246, -0.03891, -0.01547)], [], [(17, 11, 3, 4), (4, 3, 1, 5), (5, 1, 9, 16), (10, 2, 0, 8), (3, 11, 9, 1), (7, 5, 16, 23), (6, 4, 5, 7), (20, 17, 4, 6), (10, 20, 6, 2), (2, 6, 7, 0), (0, 7, 23, 8), (17, 18, 15, 11), (18, 19, 13, 15), (19, 16, 9, 13), (10, 8, 12, 14), (15, 13, 9, 11), (22, 23, 16, 19), (21, 22, 19, 18), (20, 21, 18, 17), (10, 14, 21, 20), (14, 12, 22, 21), (12, 8, 23, 22)])
me_cube_002.polygons.foreach_set('use_smooth', [True] * 22)
_k = {(2, 6): 1.0, (0, 2): 1.0, (1, 3): 1.0, (0, 7): 1.0, (3, 4): 1.0, (1, 5): 1.0, (4, 6): 1.0, (5, 7): 1.0, (14, 21): 1.0, (12, 14): 1.0, (13, 15): 1.0, (12, 22): 1.0, (15, 18): 1.0, (13, 19): 1.0, (18, 21): 1.0, (19, 22): 1.0}
me_cube_002.attributes.new('crease_edge', 'FLOAT', 'EDGE').data.foreach_set('value', [_k.get((min(e.vertices), max(e.vertices)), 0.0) for e in me_cube_002.edges])
_uv = me_cube_002.uv_layers.new(name='UVMap')
_uv.uv.foreach_set('vector', [0.1559, 0.5, 0.1669, 0.5, 0.1571, 0.9817, 0.1484, 0.9821, 0.3849, 0.008978, 0.3849, 7.769e-05, 0.4234, 7.874e-05, 0.4234, 0.008979, 0.2028, 0.9833, 0.1941, 0.9825, 0.207, 0.5, 0.2181, 0.5, 0.2979, 0.5, 0.3847, 0.9939, 0.3468, 0.9999, 0.2588, 0.5, 0.1571, 0.9817, 0.1669, 0.5, 0.207, 0.5, 0.1941, 0.9825, 0.3225, 0.9974, 0.2028, 0.9833, 0.2181, 0.5, 0.243, 0.5, 0.3849, 0.1343, 0.3849, 0.008978, 0.4234, 0.008979, 0.4234, 0.1342, 0.1311, 0.5, 0.1559, 0.5, 0.1484, 0.9821, 0.02543, 0.9905, 0.1154, 0.5, 0.1311, 0.5, 0.02543, 0.9905, 7.965e-05, 0.992, 0.3849, 0.1596, 0.3849, 0.1343, 0.4234, 0.1342, 0.4234, 0.1595, 0.3468, 0.9999, 0.3225, 0.9974, 0.243, 0.5, 0.2588, 0.5, 0.1559, 0.5, 0.1484, 0.01792, 0.1571, 0.01831, 0.1669, 0.5, 0.4234, 0.1686, 0.3849, 0.1686, 0.3849, 0.1597, 0.4234, 0.1597, 0.2028, 0.01667, 0.2181, 0.5, 0.207, 0.5, 0.1941, 0.01747, 0.2979, 0.5, 0.2588, 0.5, 0.3468, 7.769e-05, 0.3847, 0.006096, 0.1571, 0.01831, 0.1941, 0.01747, 0.207, 0.5, 0.1669, 0.5, 0.3225, 0.002612, 0.243, 0.5, 0.2181, 0.5, 0.2028, 0.01667, 0.4234, 0.2939, 0.3849, 0.2939, 0.3849, 0.1686, 0.4234, 0.1686, 0.1311, 0.5, 0.02542, 0.009528, 0.1484, 0.01792, 0.1559, 0.5, 0.1154, 0.5, 7.769e-05, 0.007992, 0.02542, 0.009528, 0.1311, 0.5, 0.4234, 0.3193, 0.3849, 0.3192, 0.3849, 0.2939, 0.4234, 0.2939, 0.3468, 7.769e-05, 0.2588, 0.5, 0.243, 0.5, 0.3225, 0.002612])
me_cube_002.materials.append(mat_material_001)
me_cube_002.use_remesh_fix_poles = True
me_cube_002.use_remesh_preserve_attributes = False
me_cube_002.update()
me_cube_004 = bpy.data.meshes.new('Cube.004')
me_cube_004.from_pydata([(-0.4246, -0.03891, -0.04605), (-0.4246, -0.03891, 0.05468), (-0.4246, 0.03758, -0.04605), (-0.4246, 0.03758, 0.05468), (0.5744, -0.03891, -0.1619), (0.523, -0.03891, 0.1497), (0.5756, 0.03758, -0.1619), (0.523, 0.03758, 0.1497), (-0.4246, -0.03891, 0.03319), (-0.4246, 0.03758, 0.03319), (0.5259, 0.03758, 0.1323), (0.5259, -0.03891, 0.1323), (-0.4246, 0.03758, -0.01547), (0.5717, 0.03758, -0.1124), (0.571, -0.03891, -0.1124), (-0.4246, -0.03891, -0.01547)], [], [(9, 3, 7, 10), (10, 7, 5, 11), (11, 5, 1, 8), (2, 6, 4, 0), (7, 3, 1, 5), (14, 11, 8, 15), (13, 10, 11, 14), (12, 9, 10, 13), (2, 12, 13, 6), (6, 13, 14, 4), (4, 14, 15, 0)])
me_cube_004.polygons.foreach_set('use_smooth', [True] * 11)
_k = {(6, 13): 1.0, (4, 6): 1.0, (5, 7): 1.0, (4, 14): 1.0, (7, 10): 1.0, (5, 11): 1.0, (10, 13): 1.0, (11, 14): 1.0}
me_cube_004.attributes.new('crease_edge', 'FLOAT', 'EDGE').data.foreach_set('value', [_k.get((min(e.vertices), max(e.vertices)), 0.0) for e in me_cube_004.edges])
_uv = me_cube_004.uv_layers.new(name='UVMap')
_uv.uv.foreach_set('vector', [0.5914, 0.25, 0.625, 0.25, 0.6279, 0.5, 0.618, 0.5, 0.618, 0.5, 0.6279, 0.5, 0.6279, 0.75, 0.618, 0.75, 0.618, 0.75, 0.6279, 0.75, 0.625, 1.0, 0.5914, 1.0, 0.125, 0.5, 0.429, 0.5, 0.429, 0.75, 0.125, 0.75, 0.6279, 0.5, 0.875, 0.5, 0.875, 0.75, 0.6279, 0.75, 0.442, 0.75, 0.618, 0.75, 0.5914, 1.0, 0.3901, 1.0, 0.442, 0.5, 0.618, 0.5, 0.618, 0.75, 0.442, 0.75, 0.3901, 0.25, 0.5914, 0.25, 0.618, 0.5, 0.442, 0.5, 0.375, 0.25, 0.3901, 0.25, 0.442, 0.5, 0.429, 0.5, 0.429, 0.5, 0.442, 0.5, 0.442, 0.75, 0.429, 0.75, 0.429, 0.75, 0.442, 0.75, 0.3901, 1.0, 0.375, 1.0])
me_cube_004.use_remesh_fix_poles = True
me_cube_004.use_remesh_preserve_attributes = False
me_cube_004.update()
me_circle = bpy.data.meshes.new('Circle')
me_circle.from_pydata([(0.0, 0.03655, 0.0), (-0.00713, 0.03585, 0.0), (-0.01399, 0.03377, 0.0), (-0.0203, 0.03039, 0.0), (-0.02584, 0.02584, 0.0), (-0.03039, 0.0203, 0.0), (-0.03377, 0.01399, 0.0), (-0.03585, 0.00713, 0.0), (-0.03655, -1.598e-09, 0.0), (-0.03585, -0.00713, 0.0), (-0.03377, -0.01399, 0.0), (-0.03039, -0.0203, 0.0), (-0.02584, -0.02584, 0.0), (-0.0203, -0.03039, 0.0), (-0.01399, -0.03377, 0.0), (-0.00713, -0.03585, 0.0), (3.195e-09, -0.03655, 0.0), (0.00713, -0.03585, 0.0), (0.01399, -0.03377, 0.0), (0.0203, -0.03039, 0.0), (0.02584, -0.02584, 0.0), (0.03039, -0.0203, 0.0), (0.03377, -0.01399, 0.0), (0.03585, -0.00713, 0.0), (0.03655, 4.358e-10, 0.0), (0.03585, 0.00713, 0.0), (0.03377, 0.01399, 0.0), (0.03039, 0.0203, 0.0), (0.02584, 0.02584, 0.0), (0.0203, 0.03039, 0.0), (0.01399, 0.03377, 0.0), (0.00713, 0.03585, 0.0), (-3.381e-08, 0.01437, -2.705e-07), (-0.01244, 0.007184, -2.705e-07), (-0.01244, -0.007184, -2.705e-07), (-3.255e-08, -0.01437, -2.705e-07), (0.01244, -0.007184, -2.705e-07), (0.01244, 0.007184, -2.705e-07), (0.0, 0.03655, -0.004483), (-0.00713, 0.03585, -0.004483), (-0.01399, 0.03377, -0.004483), (-0.0203, 0.03039, -0.004483), (-0.02584, 0.02584, -0.004483), (-0.03039, 0.0203, -0.004483), (-0.03377, 0.01399, -0.004483), (-0.03585, 0.00713, -0.004483), (-0.03655, -1.598e-09, -0.004483), (-0.03585, -0.00713, -0.004483), (-0.03377, -0.01399, -0.004483), (-0.03039, -0.0203, -0.004483), (-0.02584, -0.02584, -0.004483), (-0.0203, -0.03039, -0.004483), (-0.01399, -0.03377, -0.004483), (-0.00713, -0.03585, -0.004483), (3.195e-09, -0.03655, -0.004483), (0.00713, -0.03585, -0.004483), (0.01399, -0.03377, -0.004483), (0.0203, -0.03039, -0.004483), (0.02584, -0.02584, -0.004483), (0.03039, -0.0203, -0.004483), (0.03377, -0.01399, -0.004483), (0.03585, -0.00713, -0.004483), (0.03655, 4.358e-10, -0.004483), (0.03585, 0.00713, -0.004483), (0.03377, 0.01399, -0.004483), (0.03039, 0.0203, -0.004483), (0.02584, 0.02584, -0.004483), (0.0203, 0.03039, -0.004483), (0.01399, 0.03377, -0.004483), (0.00713, 0.03585, -0.004483)], [], [(32, 33, 34, 35, 36, 37), (27, 28, 29, 30, 31, 0, 32, 37), (0, 1, 2, 3, 4, 5, 33, 32), (16, 17, 18, 19, 20, 21, 36, 35), (21, 22, 23, 24, 25, 26, 27, 37, 36), (11, 12, 13, 14, 15, 16, 35, 34), (5, 6, 7, 8, 9, 10, 11, 34, 33), (24, 23, 61, 62), (11, 10, 48, 49), (25, 24, 62, 63), (12, 11, 49, 50), (26, 25, 63, 64), (13, 12, 50, 51), (27, 26, 64, 65), (14, 13, 51, 52), (1, 0, 38, 39), (28, 27, 65, 66), (15, 14, 52, 53), (2, 1, 39, 40), (29, 28, 66, 67), (16, 15, 53, 54), (3, 2, 40, 41), (30, 29, 67, 68), (17, 16, 54, 55), (4, 3, 41, 42), (31, 30, 68, 69), (18, 17, 55, 56), (5, 4, 42, 43), (0, 31, 69, 38), (19, 18, 56, 57), (6, 5, 43, 44), (20, 19, 57, 58), (7, 6, 44, 45), (21, 20, 58, 59), (8, 7, 45, 46), (22, 21, 59, 60), (9, 8, 46, 47), (23, 22, 60, 61), (10, 9, 47, 48)])
_uv = me_circle.uv_layers.new(name='UVMap')
_uv.uv.foreach_set('vector', [0.5, 1.0, 0.06699, 0.75, 0.06699, 0.25, 0.5, 0.0, 0.933, 0.25, 0.933, 0.75, 0.0, 0.0, 0.0, 0.0, 0.0, 0.0, 0.0, 0.0, 0.0, 0.0, 0.0, 0.0, 0.5, 1.0, 0.933, 0.75, 0.0, 0.0, 0.0, 0.0, 0.0, 0.0, 0.0, 0.0, 0.0, 0.0, 0.0, 0.0, 0.06699, 0.75, 0.5, 1.0, 0.0, 0.0, 0.0, 0.0, 0.0, 0.0, 0.0, 0.0, 0.0, 0.0, 0.0, 0.0, 0.933, 0.25, 0.5, 0.0, 0.0, 0.0, 0.0, 0.0, 0.0, 0.0, 0.0, 0.0, 0.0, 0.0, 0.0, 0.0, 0.0, 0.0, 0.933, 0.75, 0.933, 0.25, 0.0, 0.0, 0.0, 0.0, 0.0, 0.0, 0.0, 0.0, 0.0, 0.0, 0.0, 0.0, 0.5, 0.0, 0.06699, 0.25, 0.0, 0.0, 0.0, 0.0, 0.0, 0.0, 0.0, 0.0, 0.0, 0.0, 0.0, 0.0, 0.0, 0.0, 0.06699, 0.25, 0.06699, 0.75, 0.0, 0.0, 0.0, 0.0, 0.0, 0.0, 0.0, 0.0, 0.0, 0.0, 0.0, 0.0, 0.0, 0.0, 0.0, 0.0, 0.0, 0.0, 0.0, 0.0, 0.0, 0.0, 0.0, 0.0, 0.0, 0.0, 0.0, 0.0, 0.0, 0.0, 0.0, 0.0, 0.0, 0.0, 0.0, 0.0, 0.0, 0.0, 0.0, 0.0, 0.0, 0.0, 0.0, 0.0, 0.0, 0.0, 0.0, 0.0, 0.0, 0.0, 0.0, 0.0, 0.0, 0.0, 0.0, 0.0, 0.0, 0.0, 0.0, 0.0, 0.0, 0.0, 0.0, 0.0, 0.0, 0.0, 0.0, 0.0, 0.0, 0.0, 0.0, 0.0, 0.0, 0.0, 0.0, 0.0, 0.0, 0.0, 0.0, 0.0, 0.0, 0.0, 0.0, 0.0, 0.0, 0.0, 0.0, 0.0, 0.0, 0.0, 0.0, 0.0, 0.0, 0.0, 0.0, 0.0, 0.0, 0.0, 0.0, 0.0, 0.0, 0.0, 0.0, 0.0, 0.0, 0.0, 0.0, 0.0, 0.0, 0.0, 0.0, 0.0, 0.0, 0.0, 0.0, 0.0, 0.0, 0.0, 0.0, 0.0, 0.0, 0.0, 0.0, 0.0, 0.0, 0.0, 0.0, 0.0, 0.0, 0.0, 0.0, 0.0, 0.0, 0.0, 0.0, 0.0, 0.0, 0.0, 0.0, 0.0, 0.0, 0.0, 0.0, 0.0, 0.0, 0.0, 0.0, 0.0, 0.0, 0.0, 0.0, 0.0, 0.0, 0.0, 0.0, 0.0, 0.0, 0.0, 0.0, 0.0, 0.0, 0.0, 0.0, 0.0, 0.0, 0.0, 0.0, 0.0, 0.0, 0.0, 0.0, 0.0, 0.0, 0.0, 0.0, 0.0, 0.0, 0.0, 0.0, 0.0, 0.0, 0.0, 0.0, 0.0, 0.0, 0.0, 0.0, 0.0, 0.0, 0.0, 0.0, 0.0, 0.0, 0.0, 0.0, 0.0, 0.0, 0.0, 0.0, 0.0, 0.0, 0.0, 0.0, 0.0, 0.0, 0.0, 0.0, 0.0, 0.0, 0.0, 0.0, 0.0, 0.0, 0.0, 0.0, 0.0, 0.0, 0.0, 0.0, 0.0, 0.0, 0.0, 0.0, 0.0, 0.0, 0.0, 0.0, 0.0, 0.0, 0.0, 0.0, 0.0, 0.0, 0.0, 0.0, 0.0, 0.0, 0.0, 0.0, 0.0, 0.0, 0.0, 0.0, 0.0, 0.0, 0.0, 0.0, 0.0, 0.0, 0.0, 0.0, 0.0, 0.0, 0.0, 0.0, 0.0])
me_circle.use_remesh_fix_poles = True
me_circle.use_remesh_preserve_attributes = False
me_circle.update()
me_circle_001 = bpy.data.meshes.new('Circle.001')
me_circle_001.from_pydata([(0.0, 0.03655, 0.0), (-0.00713, 0.03585, 0.0), (-0.01399, 0.03377, 0.0), (-0.0203, 0.03039, 0.0), (-0.02584, 0.02584, 0.0), (-0.03039, 0.0203, 0.0), (-0.03377, 0.01399, 0.0), (-0.03585, 0.00713, 0.0), (-0.03655, -1.598e-09, 0.0), (-0.03585, -0.00713, 0.0), (-0.03377, -0.01399, 0.0), (-0.03039, -0.0203, 0.0), (-0.02584, -0.02584, 0.0), (-0.0203, -0.03039, 0.0), (-0.01399, -0.03377, 0.0), (-0.00713, -0.03585, 0.0), (3.195e-09, -0.03655, 0.0), (0.00713, -0.03585, 0.0), (0.01399, -0.03377, 0.0), (0.0203, -0.03039, 0.0), (0.02584, -0.02584, 0.0), (0.03039, -0.0203, 0.0), (0.03377, -0.01399, 0.0), (0.03585, -0.00713, 0.0), (0.03655, 4.358e-10, 0.0), (0.03585, 0.00713, 0.0), (0.03377, 0.01399, 0.0), (0.03039, 0.0203, 0.0), (0.02584, 0.02584, 0.0), (0.0203, 0.03039, 0.0), (0.01399, 0.03377, 0.0), (0.00713, 0.03585, 0.0), (-3.381e-08, 0.01437, -2.705e-07), (-0.01244, 0.007184, -2.705e-07), (-0.01244, -0.007184, -2.705e-07), (-3.255e-08, -0.01437, -2.705e-07), (0.01244, -0.007184, -2.705e-07), (0.01244, 0.007184, -2.705e-07), (0.0, 0.03655, -0.004483), (-0.00713, 0.03585, -0.004483), (-0.01399, 0.03377, -0.004483), (-0.0203, 0.03039, -0.004483), (-0.02584, 0.02584, -0.004483), (-0.03039, 0.0203, -0.004483), (-0.03377, 0.01399, -0.004483), (-0.03585, 0.00713, -0.004483), (-0.03655, -1.598e-09, -0.004483), (-0.03585, -0.00713, -0.004483), (-0.03377, -0.01399, -0.004483), (-0.03039, -0.0203, -0.004483), (-0.02584, -0.02584, -0.004483), (-0.0203, -0.03039, -0.004483), (-0.01399, -0.03377, -0.004483), (-0.00713, -0.03585, -0.004483), (3.195e-09, -0.03655, -0.004483), (0.00713, -0.03585, -0.004483), (0.01399, -0.03377, -0.004483), (0.0203, -0.03039, -0.004483), (0.02584, -0.02584, -0.004483), (0.03039, -0.0203, -0.004483), (0.03377, -0.01399, -0.004483), (0.03585, -0.00713, -0.004483), (0.03655, 4.358e-10, -0.004483), (0.03585, 0.00713, -0.004483), (0.03377, 0.01399, -0.004483), (0.03039, 0.0203, -0.004483), (0.02584, 0.02584, -0.004483), (0.0203, 0.03039, -0.004483), (0.01399, 0.03377, -0.004483), (0.00713, 0.03585, -0.004483)], [], [(32, 33, 34, 35, 36, 37), (27, 28, 29, 30, 31, 0, 32, 37), (0, 1, 2, 3, 4, 5, 33, 32), (16, 17, 18, 19, 20, 21, 36, 35), (21, 22, 23, 24, 25, 26, 27, 37, 36), (11, 12, 13, 14, 15, 16, 35, 34), (5, 6, 7, 8, 9, 10, 11, 34, 33), (24, 23, 61, 62), (11, 10, 48, 49), (25, 24, 62, 63), (12, 11, 49, 50), (26, 25, 63, 64), (13, 12, 50, 51), (27, 26, 64, 65), (14, 13, 51, 52), (1, 0, 38, 39), (28, 27, 65, 66), (15, 14, 52, 53), (2, 1, 39, 40), (29, 28, 66, 67), (16, 15, 53, 54), (3, 2, 40, 41), (30, 29, 67, 68), (17, 16, 54, 55), (4, 3, 41, 42), (31, 30, 68, 69), (18, 17, 55, 56), (5, 4, 42, 43), (0, 31, 69, 38), (19, 18, 56, 57), (6, 5, 43, 44), (20, 19, 57, 58), (7, 6, 44, 45), (21, 20, 58, 59), (8, 7, 45, 46), (22, 21, 59, 60), (9, 8, 46, 47), (23, 22, 60, 61), (10, 9, 47, 48)])
_uv = me_circle_001.uv_layers.new(name='UVMap')
_uv.uv.foreach_set('vector', [0.5, 1.0, 0.06699, 0.75, 0.06699, 0.25, 0.5, 0.0, 0.933, 0.25, 0.933, 0.75, 0.0, 0.0, 0.0, 0.0, 0.0, 0.0, 0.0, 0.0, 0.0, 0.0, 0.0, 0.0, 0.5, 1.0, 0.933, 0.75, 0.0, 0.0, 0.0, 0.0, 0.0, 0.0, 0.0, 0.0, 0.0, 0.0, 0.0, 0.0, 0.06699, 0.75, 0.5, 1.0, 0.0, 0.0, 0.0, 0.0, 0.0, 0.0, 0.0, 0.0, 0.0, 0.0, 0.0, 0.0, 0.933, 0.25, 0.5, 0.0, 0.0, 0.0, 0.0, 0.0, 0.0, 0.0, 0.0, 0.0, 0.0, 0.0, 0.0, 0.0, 0.0, 0.0, 0.933, 0.75, 0.933, 0.25, 0.0, 0.0, 0.0, 0.0, 0.0, 0.0, 0.0, 0.0, 0.0, 0.0, 0.0, 0.0, 0.5, 0.0, 0.06699, 0.25, 0.0, 0.0, 0.0, 0.0, 0.0, 0.0, 0.0, 0.0, 0.0, 0.0, 0.0, 0.0, 0.0, 0.0, 0.06699, 0.25, 0.06699, 0.75, 0.0, 0.0, 0.0, 0.0, 0.0, 0.0, 0.0, 0.0, 0.0, 0.0, 0.0, 0.0, 0.0, 0.0, 0.0, 0.0, 0.0, 0.0, 0.0, 0.0, 0.0, 0.0, 0.0, 0.0, 0.0, 0.0, 0.0, 0.0, 0.0, 0.0, 0.0, 0.0, 0.0, 0.0, 0.0, 0.0, 0.0, 0.0, 0.0, 0.0, 0.0, 0.0, 0.0, 0.0, 0.0, 0.0, 0.0, 0.0, 0.0, 0.0, 0.0, 0.0, 0.0, 0.0, 0.0, 0.0, 0.0, 0.0, 0.0, 0.0, 0.0, 0.0, 0.0, 0.0, 0.0, 0.0, 0.0, 0.0, 0.0, 0.0, 0.0, 0.0, 0.0, 0.0, 0.0, 0.0, 0.0, 0.0, 0.0, 0.0, 0.0, 0.0, 0.0, 0.0, 0.0, 0.0, 0.0, 0.0, 0.0, 0.0, 0.0, 0.0, 0.0, 0.0, 0.0, 0.0, 0.0, 0.0, 0.0, 0.0, 0.0, 0.0, 0.0, 0.0, 0.0, 0.0, 0.0, 0.0, 0.0, 0.0, 0.0, 0.0, 0.0, 0.0, 0.0, 0.0, 0.0, 0.0, 0.0, 0.0, 0.0, 0.0, 0.0, 0.0, 0.0, 0.0, 0.0, 0.0, 0.0, 0.0, 0.0, 0.0, 0.0, 0.0, 0.0, 0.0, 0.0, 0.0, 0.0, 0.0, 0.0, 0.0, 0.0, 0.0, 0.0, 0.0, 0.0, 0.0, 0.0, 0.0, 0.0, 0.0, 0.0, 0.0, 0.0, 0.0, 0.0, 0.0, 0.0, 0.0, 0.0, 0.0, 0.0, 0.0, 0.0, 0.0, 0.0, 0.0, 0.0, 0.0, 0.0, 0.0, 0.0, 0.0, 0.0, 0.0, 0.0, 0.0, 0.0, 0.0, 0.0, 0.0, 0.0, 0.0, 0.0, 0.0, 0.0, 0.0, 0.0, 0.0, 0.0, 0.0, 0.0, 0.0, 0.0, 0.0, 0.0, 0.0, 0.0, 0.0, 0.0, 0.0, 0.0, 0.0, 0.0, 0.0, 0.0, 0.0, 0.0, 0.0, 0.0, 0.0, 0.0, 0.0, 0.0, 0.0, 0.0, 0.0, 0.0, 0.0, 0.0, 0.0, 0.0, 0.0, 0.0, 0.0, 0.0, 0.0, 0.0, 0.0, 0.0, 0.0, 0.0, 0.0, 0.0, 0.0, 0.0, 0.0, 0.0, 0.0, 0.0, 0.0, 0.0, 0.0, 0.0, 0.0, 0.0, 0.0, 0.0, 0.0, 0.0, 0.0, 0.0, 0.0, 0.0, 0.0])
me_circle_001.use_remesh_fix_poles = True
me_circle_001.use_remesh_preserve_attributes = False
me_circle_001.update()
me_circle_002 = bpy.data.meshes.new('Circle.002')
me_circle_002.from_pydata([(0.0, 0.03655, 0.0), (-0.00713, 0.03585, 0.0), (-0.01399, 0.03377, 0.0), (-0.0203, 0.03039, 0.0), (-0.02584, 0.02584, 0.0), (-0.03039, 0.0203, 0.0), (-0.03377, 0.01399, 0.0), (-0.03585, 0.00713, 0.0), (-0.03655, -1.598e-09, 0.0), (-0.03585, -0.00713, 0.0), (-0.03377, -0.01399, 0.0), (-0.03039, -0.0203, 0.0), (-0.02584, -0.02584, 0.0), (-0.0203, -0.03039, 0.0), (-0.01399, -0.03377, 0.0), (-0.00713, -0.03585, 0.0), (3.195e-09, -0.03655, 0.0), (0.00713, -0.03585, 0.0), (0.01399, -0.03377, 0.0), (0.0203, -0.03039, 0.0), (0.02584, -0.02584, 0.0), (0.03039, -0.0203, 0.0), (0.03377, -0.01399, 0.0), (0.03585, -0.00713, 0.0), (0.03655, 4.358e-10, 0.0), (0.03585, 0.00713, 0.0), (0.03377, 0.01399, 0.0), (0.03039, 0.0203, 0.0), (0.02584, 0.02584, 0.0), (0.0203, 0.03039, 0.0), (0.01399, 0.03377, 0.0), (0.00713, 0.03585, 0.0), (-3.381e-08, 0.01437, -2.705e-07), (-0.01244, 0.007184, -2.705e-07), (-0.01244, -0.007184, -2.705e-07), (-3.255e-08, -0.01437, -2.705e-07), (0.01244, -0.007184, -2.705e-07), (0.01244, 0.007184, -2.705e-07), (0.0, 0.03655, -0.004483), (-0.00713, 0.03585, -0.004483), (-0.01399, 0.03377, -0.004483), (-0.0203, 0.03039, -0.004483), (-0.02584, 0.02584, -0.004483), (-0.03039, 0.0203, -0.004483), (-0.03377, 0.01399, -0.004483), (-0.03585, 0.00713, -0.004483), (-0.03655, -1.598e-09, -0.004483), (-0.03585, -0.00713, -0.004483), (-0.03377, -0.01399, -0.004483), (-0.03039, -0.0203, -0.004483), (-0.02584, -0.02584, -0.004483), (-0.0203, -0.03039, -0.004483), (-0.01399, -0.03377, -0.004483), (-0.00713, -0.03585, -0.004483), (3.195e-09, -0.03655, -0.004483), (0.00713, -0.03585, -0.004483), (0.01399, -0.03377, -0.004483), (0.0203, -0.03039, -0.004483), (0.02584, -0.02584, -0.004483), (0.03039, -0.0203, -0.004483), (0.03377, -0.01399, -0.004483), (0.03585, -0.00713, -0.004483), (0.03655, 4.358e-10, -0.004483), (0.03585, 0.00713, -0.004483), (0.03377, 0.01399, -0.004483), (0.03039, 0.0203, -0.004483), (0.02584, 0.02584, -0.004483), (0.0203, 0.03039, -0.004483), (0.01399, 0.03377, -0.004483), (0.00713, 0.03585, -0.004483)], [], [(32, 33, 34, 35, 36, 37), (27, 28, 29, 30, 31, 0, 32, 37), (0, 1, 2, 3, 4, 5, 33, 32), (16, 17, 18, 19, 20, 21, 36, 35), (21, 22, 23, 24, 25, 26, 27, 37, 36), (11, 12, 13, 14, 15, 16, 35, 34), (5, 6, 7, 8, 9, 10, 11, 34, 33), (24, 23, 61, 62), (11, 10, 48, 49), (25, 24, 62, 63), (12, 11, 49, 50), (26, 25, 63, 64), (13, 12, 50, 51), (27, 26, 64, 65), (14, 13, 51, 52), (1, 0, 38, 39), (28, 27, 65, 66), (15, 14, 52, 53), (2, 1, 39, 40), (29, 28, 66, 67), (16, 15, 53, 54), (3, 2, 40, 41), (30, 29, 67, 68), (17, 16, 54, 55), (4, 3, 41, 42), (31, 30, 68, 69), (18, 17, 55, 56), (5, 4, 42, 43), (0, 31, 69, 38), (19, 18, 56, 57), (6, 5, 43, 44), (20, 19, 57, 58), (7, 6, 44, 45), (21, 20, 58, 59), (8, 7, 45, 46), (22, 21, 59, 60), (9, 8, 46, 47), (23, 22, 60, 61), (10, 9, 47, 48)])
_uv = me_circle_002.uv_layers.new(name='UVMap')
_uv.uv.foreach_set('vector', [0.5, 1.0, 0.06699, 0.75, 0.06699, 0.25, 0.5, 0.0, 0.933, 0.25, 0.933, 0.75, 0.0, 0.0, 0.0, 0.0, 0.0, 0.0, 0.0, 0.0, 0.0, 0.0, 0.0, 0.0, 0.5, 1.0, 0.933, 0.75, 0.0, 0.0, 0.0, 0.0, 0.0, 0.0, 0.0, 0.0, 0.0, 0.0, 0.0, 0.0, 0.06699, 0.75, 0.5, 1.0, 0.0, 0.0, 0.0, 0.0, 0.0, 0.0, 0.0, 0.0, 0.0, 0.0, 0.0, 0.0, 0.933, 0.25, 0.5, 0.0, 0.0, 0.0, 0.0, 0.0, 0.0, 0.0, 0.0, 0.0, 0.0, 0.0, 0.0, 0.0, 0.0, 0.0, 0.933, 0.75, 0.933, 0.25, 0.0, 0.0, 0.0, 0.0, 0.0, 0.0, 0.0, 0.0, 0.0, 0.0, 0.0, 0.0, 0.5, 0.0, 0.06699, 0.25, 0.0, 0.0, 0.0, 0.0, 0.0, 0.0, 0.0, 0.0, 0.0, 0.0, 0.0, 0.0, 0.0, 0.0, 0.06699, 0.25, 0.06699, 0.75, 0.0, 0.0, 0.0, 0.0, 0.0, 0.0, 0.0, 0.0, 0.0, 0.0, 0.0, 0.0, 0.0, 0.0, 0.0, 0.0, 0.0, 0.0, 0.0, 0.0, 0.0, 0.0, 0.0, 0.0, 0.0, 0.0, 0.0, 0.0, 0.0, 0.0, 0.0, 0.0, 0.0, 0.0, 0.0, 0.0, 0.0, 0.0, 0.0, 0.0, 0.0, 0.0, 0.0, 0.0, 0.0, 0.0, 0.0, 0.0, 0.0, 0.0, 0.0, 0.0, 0.0, 0.0, 0.0, 0.0, 0.0, 0.0, 0.0, 0.0, 0.0, 0.0, 0.0, 0.0, 0.0, 0.0, 0.0, 0.0, 0.0, 0.0, 0.0, 0.0, 0.0, 0.0, 0.0, 0.0, 0.0, 0.0, 0.0, 0.0, 0.0, 0.0, 0.0, 0.0, 0.0, 0.0, 0.0, 0.0, 0.0, 0.0, 0.0, 0.0, 0.0, 0.0, 0.0, 0.0, 0.0, 0.0, 0.0, 0.0, 0.0, 0.0, 0.0, 0.0, 0.0, 0.0, 0.0, 0.0, 0.0, 0.0, 0.0, 0.0, 0.0, 0.0, 0.0, 0.0, 0.0, 0.0, 0.0, 0.0, 0.0, 0.0, 0.0, 0.0, 0.0, 0.0, 0.0, 0.0, 0.0, 0.0, 0.0, 0.0, 0.0, 0.0, 0.0, 0.0, 0.0, 0.0, 0.0, 0.0, 0.0, 0.0, 0.0, 0.0, 0.0, 0.0, 0.0, 0.0, 0.0, 0.0, 0.0, 0.0, 0.0, 0.0, 0.0, 0.0, 0.0, 0.0, 0.0, 0.0, 0.0, 0.0, 0.0, 0.0, 0.0, 0.0, 0.0, 0.0, 0.0, 0.0, 0.0, 0.0, 0.0, 0.0, 0.0, 0.0, 0.0, 0.0, 0.0, 0.0, 0.0, 0.0, 0.0, 0.0, 0.0, 0.0, 0.0, 0.0, 0.0, 0.0, 0.0, 0.0, 0.0, 0.0, 0.0, 0.0, 0.0, 0.0, 0.0, 0.0, 0.0, 0.0, 0.0, 0.0, 0.0, 0.0, 0.0, 0.0, 0.0, 0.0, 0.0, 0.0, 0.0, 0.0, 0.0, 0.0, 0.0, 0.0, 0.0, 0.0, 0.0, 0.0, 0.0, 0.0, 0.0, 0.0, 0.0, 0.0, 0.0, 0.0, 0.0, 0.0, 0.0, 0.0, 0.0, 0.0, 0.0, 0.0, 0.0, 0.0, 0.0, 0.0, 0.0, 0.0, 0.0, 0.0, 0.0, 0.0, 0.0, 0.0, 0.0, 0.0, 0.0, 0.0, 0.0, 0.0])
me_circle_002.use_remesh_fix_poles = True
me_circle_002.use_remesh_preserve_attributes = False
me_circle_002.update()
me_circle_003 = bpy.data.meshes.new('Circle.003')
me_circle_003.from_pydata([(0.0, 0.03655, 0.0), (-0.00713, 0.03585, 0.0), (-0.01399, 0.03377, 0.0), (-0.0203, 0.03039, 0.0), (-0.02584, 0.02584, 0.0), (-0.03039, 0.0203, 0.0), (-0.03377, 0.01399, 0.0), (-0.03585, 0.00713, 0.0), (-0.03655, -1.598e-09, 0.0), (-0.03585, -0.00713, 0.0), (-0.03377, -0.01399, 0.0), (-0.03039, -0.0203, 0.0), (-0.02584, -0.02584, 0.0), (-0.0203, -0.03039, 0.0), (-0.01399, -0.03377, 0.0), (-0.00713, -0.03585, 0.0), (3.195e-09, -0.03655, 0.0), (0.00713, -0.03585, 0.0), (0.01399, -0.03377, 0.0), (0.0203, -0.03039, 0.0), (0.02584, -0.02584, 0.0), (0.03039, -0.0203, 0.0), (0.03377, -0.01399, 0.0), (0.03585, -0.00713, 0.0), (0.03655, 4.358e-10, 0.0), (0.03585, 0.00713, 0.0), (0.03377, 0.01399, 0.0), (0.03039, 0.0203, 0.0), (0.02584, 0.02584, 0.0), (0.0203, 0.03039, 0.0), (0.01399, 0.03377, 0.0), (0.00713, 0.03585, 0.0), (-3.381e-08, 0.01437, -2.705e-07), (-0.01244, 0.007184, -2.705e-07), (-0.01244, -0.007184, -2.705e-07), (-3.255e-08, -0.01437, -2.705e-07), (0.01244, -0.007184, -2.705e-07), (0.01244, 0.007184, -2.705e-07), (0.0, 0.03655, -0.004483), (-0.00713, 0.03585, -0.004483), (-0.01399, 0.03377, -0.004483), (-0.0203, 0.03039, -0.004483), (-0.02584, 0.02584, -0.004483), (-0.03039, 0.0203, -0.004483), (-0.03377, 0.01399, -0.004483), (-0.03585, 0.00713, -0.004483), (-0.03655, -1.598e-09, -0.004483), (-0.03585, -0.00713, -0.004483), (-0.03377, -0.01399, -0.004483), (-0.03039, -0.0203, -0.004483), (-0.02584, -0.02584, -0.004483), (-0.0203, -0.03039, -0.004483), (-0.01399, -0.03377, -0.004483), (-0.00713, -0.03585, -0.004483), (3.195e-09, -0.03655, -0.004483), (0.00713, -0.03585, -0.004483), (0.01399, -0.03377, -0.004483), (0.0203, -0.03039, -0.004483), (0.02584, -0.02584, -0.004483), (0.03039, -0.0203, -0.004483), (0.03377, -0.01399, -0.004483), (0.03585, -0.00713, -0.004483), (0.03655, 4.358e-10, -0.004483), (0.03585, 0.00713, -0.004483), (0.03377, 0.01399, -0.004483), (0.03039, 0.0203, -0.004483), (0.02584, 0.02584, -0.004483), (0.0203, 0.03039, -0.004483), (0.01399, 0.03377, -0.004483), (0.00713, 0.03585, -0.004483)], [], [(32, 33, 34, 35, 36, 37), (27, 28, 29, 30, 31, 0, 32, 37), (0, 1, 2, 3, 4, 5, 33, 32), (16, 17, 18, 19, 20, 21, 36, 35), (21, 22, 23, 24, 25, 26, 27, 37, 36), (11, 12, 13, 14, 15, 16, 35, 34), (5, 6, 7, 8, 9, 10, 11, 34, 33), (24, 23, 61, 62), (11, 10, 48, 49), (25, 24, 62, 63), (12, 11, 49, 50), (26, 25, 63, 64), (13, 12, 50, 51), (27, 26, 64, 65), (14, 13, 51, 52), (1, 0, 38, 39), (28, 27, 65, 66), (15, 14, 52, 53), (2, 1, 39, 40), (29, 28, 66, 67), (16, 15, 53, 54), (3, 2, 40, 41), (30, 29, 67, 68), (17, 16, 54, 55), (4, 3, 41, 42), (31, 30, 68, 69), (18, 17, 55, 56), (5, 4, 42, 43), (0, 31, 69, 38), (19, 18, 56, 57), (6, 5, 43, 44), (20, 19, 57, 58), (7, 6, 44, 45), (21, 20, 58, 59), (8, 7, 45, 46), (22, 21, 59, 60), (9, 8, 46, 47), (23, 22, 60, 61), (10, 9, 47, 48)])
_uv = me_circle_003.uv_layers.new(name='UVMap')
_uv.uv.foreach_set('vector', [0.5, 1.0, 0.06699, 0.75, 0.06699, 0.25, 0.5, 0.0, 0.933, 0.25, 0.933, 0.75, 0.0, 0.0, 0.0, 0.0, 0.0, 0.0, 0.0, 0.0, 0.0, 0.0, 0.0, 0.0, 0.5, 1.0, 0.933, 0.75, 0.0, 0.0, 0.0, 0.0, 0.0, 0.0, 0.0, 0.0, 0.0, 0.0, 0.0, 0.0, 0.06699, 0.75, 0.5, 1.0, 0.0, 0.0, 0.0, 0.0, 0.0, 0.0, 0.0, 0.0, 0.0, 0.0, 0.0, 0.0, 0.933, 0.25, 0.5, 0.0, 0.0, 0.0, 0.0, 0.0, 0.0, 0.0, 0.0, 0.0, 0.0, 0.0, 0.0, 0.0, 0.0, 0.0, 0.933, 0.75, 0.933, 0.25, 0.0, 0.0, 0.0, 0.0, 0.0, 0.0, 0.0, 0.0, 0.0, 0.0, 0.0, 0.0, 0.5, 0.0, 0.06699, 0.25, 0.0, 0.0, 0.0, 0.0, 0.0, 0.0, 0.0, 0.0, 0.0, 0.0, 0.0, 0.0, 0.0, 0.0, 0.06699, 0.25, 0.06699, 0.75, 0.0, 0.0, 0.0, 0.0, 0.0, 0.0, 0.0, 0.0, 0.0, 0.0, 0.0, 0.0, 0.0, 0.0, 0.0, 0.0, 0.0, 0.0, 0.0, 0.0, 0.0, 0.0, 0.0, 0.0, 0.0, 0.0, 0.0, 0.0, 0.0, 0.0, 0.0, 0.0, 0.0, 0.0, 0.0, 0.0, 0.0, 0.0, 0.0, 0.0, 0.0, 0.0, 0.0, 0.0, 0.0, 0.0, 0.0, 0.0, 0.0, 0.0, 0.0, 0.0, 0.0, 0.0, 0.0, 0.0, 0.0, 0.0, 0.0, 0.0, 0.0, 0.0, 0.0, 0.0, 0.0, 0.0, 0.0, 0.0, 0.0, 0.0, 0.0, 0.0, 0.0, 0.0, 0.0, 0.0, 0.0, 0.0, 0.0, 0.0, 0.0, 0.0, 0.0, 0.0, 0.0, 0.0, 0.0, 0.0, 0.0, 0.0, 0.0, 0.0, 0.0, 0.0, 0.0, 0.0, 0.0, 0.0, 0.0, 0.0, 0.0, 0.0, 0.0, 0.0, 0.0, 0.0, 0.0, 0.0, 0.0, 0.0, 0.0, 0.0, 0.0, 0.0, 0.0, 0.0, 0.0, 0.0, 0.0, 0.0, 0.0, 0.0, 0.0, 0.0, 0.0, 0.0, 0.0, 0.0, 0.0, 0.0, 0.0, 0.0, 0.0, 0.0, 0.0, 0.0, 0.0, 0.0, 0.0, 0.0, 0.0, 0.0, 0.0, 0.0, 0.0, 0.0, 0.0, 0.0, 0.0, 0.0, 0.0, 0.0, 0.0, 0.0, 0.0, 0.0, 0.0, 0.0, 0.0, 0.0, 0.0, 0.0, 0.0, 0.0, 0.0, 0.0, 0.0, 0.0, 0.0, 0.0, 0.0, 0.0, 0.0, 0.0, 0.0, 0.0, 0.0, 0.0, 0.0, 0.0, 0.0, 0.0, 0.0, 0.0, 0.0, 0.0, 0.0, 0.0, 0.0, 0.0, 0.0, 0.0, 0.0, 0.0, 0.0, 0.0, 0.0, 0.0, 0.0, 0.0, 0.0, 0.0, 0.0, 0.0, 0.0, 0.0, 0.0, 0.0, 0.0, 0.0, 0.0, 0.0, 0.0, 0.0, 0.0, 0.0, 0.0, 0.0, 0.0, 0.0, 0.0, 0.0, 0.0, 0.0, 0.0, 0.0, 0.0, 0.0, 0.0, 0.0, 0.0, 0.0, 0.0, 0.0, 0.0, 0.0, 0.0, 0.0, 0.0, 0.0, 0.0, 0.0, 0.0, 0.0, 0.0, 0.0, 0.0, 0.0, 0.0, 0.0, 0.0, 0.0, 0.0, 0.0, 0.0, 0.0])
me_circle_003.use_remesh_fix_poles = True
me_circle_003.use_remesh_preserve_attributes = False
me_circle_003.update()

# ---- objects
ob_leg = bpy.data.objects.new('Leg', me_cube_001)
ob_seat = bpy.data.objects.new('Seat', me_plane)
ob_backrest = bpy.data.objects.new('Backrest', me_plane_001)
ob_brace___front = bpy.data.objects.new('Brace - Front', me_cube_002)
ob_brace___front_001 = bpy.data.objects.new('Brace - Front.001', me_cube_004)
ob_seat___front = bpy.data.objects.new('Seat - Front', me_circle)
ob_seat___rear = bpy.data.objects.new('Seat - Rear', me_circle_001)
ob_backrest___bottom = bpy.data.objects.new('Backrest - Bottom', me_circle_002)
ob_backrest___top = bpy.data.objects.new('Backrest - Top', me_circle_003)
ob_ref_front = bpy.data.objects.new('ref-front', None)
ob_ref_top = bpy.data.objects.new('ref-top', None)
ob_ref_side = bpy.data.objects.new('ref-side', None)

# ---- transforms, parenting, visibility, modifiers, constraints
ob_leg.location = (1.123, -1.07, 0.1016)
ob_leg.rotation_euler = (1.829e-09, -0.1641, -2.225e-08)
_m = ob_leg.modifiers.new('Subdivision', 'SUBSURF')
_m.levels = 3
_m.render_levels = 3
_m = ob_leg.modifiers.new('Mirror.001', 'MIRROR')
_m.mirror_object = ob_seat
_m = ob_leg.modifiers.new('Auto Smooth', 'NODES')
_m.node_group = ng_auto_smooth
_gi = [s.identifier for s in ng_auto_smooth.interface.items_tree if s.item_type == 'SOCKET' and s.in_out == 'INPUT']
_m[_gi[1]] = 1.047  # Angle
ob_seat.location = (-0.1456, -1.276, 2.25)
ob_seat.rotation_euler = (-0.05152, -1.144e-17, 2.947e-19)
_m = ob_seat.modifiers.new('Mirror', 'MIRROR')
_m.use_clip = True
_m = ob_seat.modifiers.new('Subdivision', 'SUBSURF')
_m.quality = 4
_m.levels = 3
_m.render_levels = 3
_m = ob_seat.modifiers.new('Solidify', 'SOLIDIFY')
_m.thickness = 0.045
_m.offset = 1.0
_m = ob_seat.modifiers.new('Bevel', 'BEVEL')
_m.width = 0.015
_m.width_pct = 0.015
_m.segments = 2
_m.angle_limit = 1.047
_m = ob_seat.modifiers.new('Auto Smooth', 'NODES')
_m.node_group = ng_auto_smooth
_gi = [s.identifier for s in ng_auto_smooth.interface.items_tree if s.item_type == 'SOCKET' and s.in_out == 'INPUT']
_m[_gi[1]] = 0.2618  # Angle
ob_backrest.location = (-0.1407, 0.8579, 2.6)
ob_backrest.rotation_euler = (-1.848, -2.136e-16, 2.828e-16)
_m = ob_backrest.modifiers.new('Mirror', 'MIRROR')
_m.use_clip = True
_m = ob_backrest.modifiers.new('Subdivision', 'SUBSURF')
_m.levels = 2
_m = ob_backrest.modifiers.new('Solidify', 'SOLIDIFY')
_m.thickness = 0.045
_m = ob_backrest.modifiers.new('Bevel', 'BEVEL')
_m.width = 0.15
_m.width_pct = 0.15
_m.segments = 2
_m.angle_limit = 1.047
_m = ob_backrest.modifiers.new('Auto Smooth', 'NODES')
_m.node_group = ng_auto_smooth
_gi = [s.identifier for s in ng_auto_smooth.interface.items_tree if s.item_type == 'SOCKET' and s.in_out == 'INPUT']
_m[_gi[1]] = 0.2618  # Angle
ob_brace___front.location = (0.279, -0.9436, 1.651)
ob_brace___front.rotation_euler = (-0.07362, -1.633e-17, 6.015e-19)
_m = ob_brace___front.modifiers.new('Subdivision', 'SUBSURF')
_m.levels = 3
_m.render_levels = 3
_m = ob_brace___front.modifiers.new('Auto Smooth', 'NODES')
_m.node_group = ng_auto_smooth
_gi = [s.identifier for s in ng_auto_smooth.interface.items_tree if s.item_type == 'SOCKET' and s.in_out == 'INPUT']
_m[_gi[1]] = 1.047  # Angle
ob_brace___front_001.location = (0.279, 0.926, 1.583)
ob_brace___front_001.rotation_euler = (0.04777, 1.06e-17, 2.534e-19)
_m = ob_brace___front_001.modifiers.new('Mirror', 'MIRROR')
_m.use_clip = True
_m.mirror_object = ob_seat
_m = ob_brace___front_001.modifiers.new('Subdivision', 'SUBSURF')
_m.levels = 3
_m.render_levels = 3
_m = ob_brace___front_001.modifiers.new('Auto Smooth', 'NODES')
_m.node_group = ng_auto_smooth
_gi = [s.identifier for s in ng_auto_smooth.interface.items_tree if s.item_type == 'SOCKET' and s.in_out == 'INPUT']
_m[_gi[1]] = 1.047  # Angle
ob_seat___front.location = (0.7495, -0.7209, 2.36)
ob_seat___front.rotation_euler = (-0.06703, -0.2203, 0.01125)
_m = ob_seat___front.modifiers.new('Mirror', 'MIRROR')
_m.mirror_object = ob_seat
ob_seat___rear.location = (0.7544, 0.3053, 2.299)
ob_seat___rear.rotation_euler = (-0.04411, -0.2349, 0.009472)
_m = ob_seat___rear.modifiers.new('Mirror', 'MIRROR')
_m.mirror_object = ob_seat
ob_backrest___bottom.location = (0.6066, 0.7944, 3.086)
ob_backrest___bottom.rotation_euler = (1.275, -0.5752, -0.2499)
_m = ob_backrest___bottom.modifiers.new('Mirror', 'MIRROR')
_m.mirror_object = ob_seat
ob_backrest___top.location = (0.5108, 0.993, 3.657)
ob_backrest___top.rotation_euler = (1.265, -0.5586, -0.1866)
_m = ob_backrest___top.modifiers.new('Mirror', 'MIRROR')
_m.mirror_object = ob_seat
ob_ref_front.location = (-0.1387, 1.348, 2.036)
ob_ref_front.rotation_euler = (1.571, -0.0, -0.0)
ob_ref_front.scale = (1.0, 1.0, 1.788e-07)
ob_ref_front.empty_display_type = 'IMAGE'
ob_ref_front.empty_display_size = 5.0
ob_ref_front.use_empty_image_alpha = True
ob_ref_front.color = (1.0, 1.0, 1.0, 0.25)
ob_ref_top.location = (-0.1274, -0.04045, 0.0)
ob_ref_top.empty_display_type = 'IMAGE'
ob_ref_top.empty_display_size = 5.0
ob_ref_top.use_empty_image_alpha = True
ob_ref_top.color = (1.0, 1.0, 1.0, 0.25)
ob_ref_side.location = (-0.1456, 0.001119, 2.036)
ob_ref_side.rotation_euler = (1.571, -0.0, 1.571)
ob_ref_side.empty_display_type = 'IMAGE'
ob_ref_side.empty_display_size = 5.0
ob_ref_side.use_empty_image_alpha = True
ob_ref_side.color = (1.0, 1.0, 1.0, 0.25)

# ---- collection membership
col_chair.objects.link(ob_leg)
col_chair.objects.link(ob_seat)
col_chair.objects.link(ob_backrest)
col_chair.objects.link(ob_brace___front)
col_chair.objects.link(ob_brace___front_001)
col_screws.objects.link(ob_seat___front)
col_screws.objects.link(ob_seat___rear)
col_screws.objects.link(ob_backrest___bottom)
col_screws.objects.link(ob_backrest___top)
col_reference_images.objects.link(ob_ref_front)
col_reference_images.objects.link(ob_ref_top)
col_reference_images.objects.link(ob_ref_side)

# ---- scene / render settings (as saved in the file)
scene.frame_start = 1; scene.frame_end = 250; scene.frame_set(0)
scene.render.engine = 'CYCLES'
scene.cycles.samples = 128
scene.cycles.sampling_pattern = 'TABULATED_SOBOL'
scene.cycles.use_light_tree = False
scene.view_settings.view_transform = 'Filmic'
bpy.context.view_layer.update()

# ---- added for rendering (the .blend has no active camera and no usable light): camera, sun
cam_auto = bpy.data.cameras.new('AutoCamera')
cam_auto.lens = 50.0
cam_auto.sensor_width = 36.0
cam_auto.clip_end = 1000.0
ob_auto_camera = bpy.data.objects.new('AutoCamera', cam_auto)
scene.collection.objects.link(ob_auto_camera)
ob_auto_camera.location = (5.42174, -6.96102, 6.61926)
ob_auto_camera.rotation_euler = (1.09748, -7.21219e-08, 0.694738)
scene.camera = ob_auto_camera
light_auto_sun = bpy.data.lights.new('AutoSun', 'SUN')
light_auto_sun.energy = 3.0
light_auto_sun.angle = 0.0523599
ob_auto_sun = bpy.data.objects.new('AutoSun', light_auto_sun)
scene.collection.objects.link(ob_auto_sun)
ob_auto_sun.rotation_euler = (0.872665, 0.174533, 0.523599)
bpy.context.view_layer.update()
